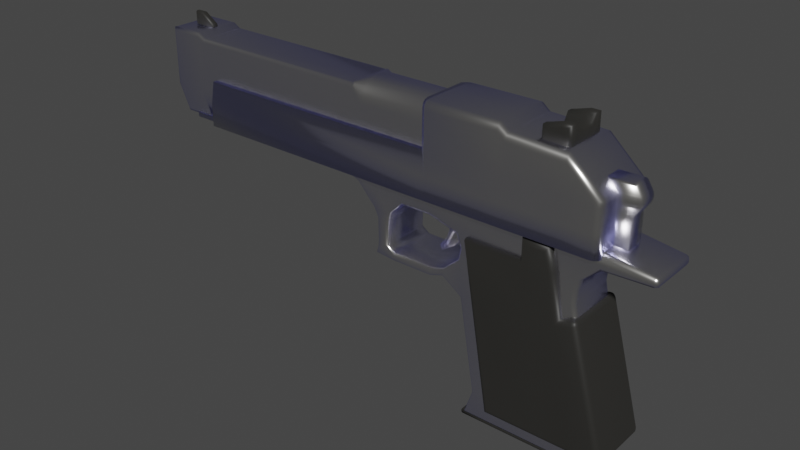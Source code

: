 # Source: Desert_Eagle.blend  (saved by Blender 2.92.15; exported with 4.5.12 LTS)
import bpy
from mathutils import Matrix  # noqa: F401  (used for matrix-valued properties, if any)

bpy.ops.wm.read_factory_settings(use_empty=True)
scene = bpy.context.scene
scene.name = 'Scene'

# ---- collections
col_collection = bpy.data.collections.new('Collection'); scene.collection.children.link(col_collection)

# ---- materials (node trees are filled in below, after node groups)
mat_silver = bpy.data.materials.new('Silver')
mat_silver.alpha_threshold = 0.0
mat_silver.use_transparent_shadow = False
mat_silver.line_color = (0.0, 0.0, 0.0, 1.0)
mat_black = bpy.data.materials.new('Black')
mat_black.use_transparent_shadow = False

# ---- node groups
ng_fresnel = bpy.data.node_groups.new('Fresnel', 'ShaderNodeTree')
_s = ng_fresnel.interface.new_socket(name='Dialectric Fresnel', in_out='OUTPUT', socket_type='NodeSocketFloat')
_s.subtype = 'FACTOR'
_s.min_value = 0.0
_s.max_value = 1.0
_s = ng_fresnel.interface.new_socket(name='Metal Fresnel', in_out='OUTPUT', socket_type='NodeSocketFloat')
_s.min_value = 0.0
_s.max_value = 0.0
_s = ng_fresnel.interface.new_socket(name='Rim', in_out='OUTPUT', socket_type='NodeSocketFloat')
_s.min_value = 0.0
_s.max_value = 0.0
_s = ng_fresnel.interface.new_socket(name='Roughness', in_out='INPUT', socket_type='NodeSocketFloat')
_s.subtype = 'FACTOR'
_s.default_value = 0.3
_s.min_value = 0.0
_s.max_value = 1.0
_s = ng_fresnel.interface.new_socket(name='Normal', in_out='INPUT', socket_type='NodeSocketVector')
_s.min_value = 0.0
_s.max_value = -1.0
_s.hide_value = True
_s = ng_fresnel.interface.new_socket(name='IOR', in_out='INPUT', socket_type='NodeSocketFloat')
_s.default_value = 1.45
_s.min_value = 0.0
_s.max_value = 1000.0
_s = ng_fresnel.interface.new_socket(name='Rim Size', in_out='INPUT', socket_type='NodeSocketFloat')
_s.subtype = 'FACTOR'
_s.default_value = 0.7
_s.min_value = 0.0
_s.max_value = 1.0
_N = ng_fresnel.nodes; _L = ng_fresnel.links
n0 = _N.new('ShaderNodeBump'); n0.name = 'Bump'; n0.location = (-222, 145)
n0.inputs[1].default_value = 1.0
n0.inputs[2].default_value = 1.0
n1 = _N.new('ShaderNodeFresnel'); n1.name = 'Fresnel'; n1.location = (223, 25)
n2 = _N.new('ShaderNodeNewGeometry'); n2.name = 'Geometry'; n2.location = (-231, -173)
n3 = _N.new('ShaderNodeFresnel'); n3.name = 'Fresnel.001'; n3.location = (225, -126)
n4 = _N.new('ShaderNodeMath'); n4.name = 'Math'; n4.location = (460, -26)
n4.operation = 'SUBTRACT'
n4.inputs[2].default_value = 0.0
n5 = _N.new('NodeGroupOutput'); n5.name = 'Group Output'; n5.location = (724, 20)
n6 = _N.new('ShaderNodeLayerWeight'); n6.name = 'Layer Weight'; n6.location = (185, -269)
n7 = _N.new('ShaderNodeMath'); n7.name = 'Math.001'; n7.location = (415, -226)
n7.operation = 'POWER'
n7.inputs[1].default_value = 2.0
n7.inputs[2].default_value = 0.0
n8 = _N.new('ShaderNodeMix'); n8.name = 'Mix'; n8.location = (4, -29)
n8.data_type = 'RGBA'
n9 = _N.new('NodeGroupInput'); n9.name = 'Group Input'; n9.location = (-458, -73)
_L.new(n9.outputs[0], n8.inputs[0])
_L.new(n8.outputs[2], n1.inputs[1])
_L.new(n2.outputs[4], n8.inputs[7])
_L.new(n0.outputs[0], n8.inputs[6])
_L.new(n9.outputs[1], n0.inputs[4])
_L.new(n9.outputs[2], n1.inputs[0])
_L.new(n2.outputs[4], n3.inputs[1])
_L.new(n1.outputs[0], n4.inputs[0])
_L.new(n3.outputs[0], n4.inputs[1])
_L.new(n4.outputs[0], n5.inputs[1])
_L.new(n1.outputs[0], n5.inputs[0])
_L.new(n9.outputs[2], n3.inputs[0])
_L.new(n6.outputs[1], n7.inputs[0])
_L.new(n7.outputs[0], n5.inputs[2])
_L.new(n9.outputs[3], n6.inputs[0])
n5.is_active_output = True
ng_pbr_metal = bpy.data.node_groups.new('PBR Metal', 'ShaderNodeTree')
_s = ng_pbr_metal.interface.new_socket(name='BSDF', in_out='OUTPUT', socket_type='NodeSocketShader')
_s = ng_pbr_metal.interface.new_socket(name='Base Color', in_out='INPUT', socket_type='NodeSocketColor')
_s.default_value = (0.005608, 0.5, 0.0, 1.0)
_s = ng_pbr_metal.interface.new_socket(name='Rim Color', in_out='INPUT', socket_type='NodeSocketColor')
_s.default_value = (1.0, 0.01983, 0.0, 1.0)
_s = ng_pbr_metal.interface.new_socket(name='IOR', in_out='INPUT', socket_type='NodeSocketFloat')
_s.default_value = 1.45
_s.min_value = 0.0
_s.max_value = 1000.0
_s = ng_pbr_metal.interface.new_socket(name='Roughness', in_out='INPUT', socket_type='NodeSocketFloat')
_s.subtype = 'FACTOR'
_s.default_value = 0.2
_s.min_value = 0.0
_s.max_value = 1.0
_s = ng_pbr_metal.interface.new_socket(name='Rim Size', in_out='INPUT', socket_type='NodeSocketFloat')
_s.subtype = 'FACTOR'
_s.default_value = 0.7
_s.min_value = 0.0
_s.max_value = 1.0
_s = ng_pbr_metal.interface.new_socket(name='Normal', in_out='INPUT', socket_type='NodeSocketVector')
_s.min_value = 0.0
_s.max_value = -1.0
_s.hide_value = True
_s = ng_pbr_metal.interface.new_socket(name='Normal Strenght', in_out='INPUT', socket_type='NodeSocketFloat')
_s.subtype = 'FACTOR'
_s.default_value = 1.0
_s.min_value = 0.0
_s.max_value = 1.0
_N = ng_pbr_metal.nodes; _L = ng_pbr_metal.links
n0 = _N.new('NodeGroupOutput'); n0.name = 'Group Output'; n0.location = (529, 0)
n1 = _N.new('ShaderNodeMix'); n1.name = 'Mix.001'; n1.location = (135, 57)
n1.data_type = 'RGBA'
n1.inputs[7].default_value = (1.0, 1.0, 1.0, 1.0)
n2 = _N.new('ShaderNodeBsdfAnisotropic'); n2.name = 'Glossy BSDF'; n2.location = (322, 31)
n2.distribution = 'GGX'
n3 = _N.new('ShaderNodeMix'); n3.name = 'Mix'; n3.location = (-84, -90)
n3.data_type = 'RGBA'
n4 = _N.new('ShaderNodeGroup'); n4.name = 'Group.001'; n4.location = (-310, 8)
n4.node_tree = ng_fresnel
n5 = _N.new('NodeGroupInput'); n5.name = 'Group Input'; n5.location = (-857, -182)
n6 = _N.new('ShaderNodeBump'); n6.name = 'Bump'; n6.location = (-457, -439)
n6.inputs[1].default_value = 1.0
n6.inputs[2].default_value = 1.0
n7 = _N.new('ShaderNodeMath'); n7.name = 'Math'; n7.location = (-542, -248)
n7.operation = 'POWER'
n7.inputs[1].default_value = 2.0
n7.inputs[2].default_value = 0.0
_L.new(n5.outputs[0], n3.inputs[6])
_L.new(n2.outputs[0], n0.inputs[0])
_L.new(n3.outputs[2], n1.inputs[6])
_L.new(n1.outputs[2], n2.inputs[0])
_L.new(n4.outputs[1], n1.inputs[0])
_L.new(n4.outputs[2], n3.inputs[0])
_L.new(n5.outputs[1], n3.inputs[7])
_L.new(n5.outputs[2], n4.inputs[2])
_L.new(n5.outputs[3], n7.inputs[0])
_L.new(n5.outputs[4], n4.inputs[3])
_L.new(n7.outputs[0], n2.inputs[1])
_L.new(n7.outputs[0], n4.inputs[0])
_L.new(n6.outputs[0], n2.inputs[4])
_L.new(n6.outputs[0], n4.inputs[1])
_L.new(n5.outputs[5], n6.inputs[4])
_L.new(n5.outputs[6], n6.inputs[0])
n0.is_active_output = True
ng_metal_colors = bpy.data.node_groups.new('Metal Colors', 'ShaderNodeTree')
_s = ng_metal_colors.interface.new_socket(name='Iron', in_out='OUTPUT', socket_type='NodeSocketColor')
_s.default_value = (0.5583, 0.5711, 0.5776, 1.0)
_s = ng_metal_colors.interface.new_socket(name='Silver', in_out='OUTPUT', socket_type='NodeSocketColor')
_s.default_value = (0.972, 0.96, 0.915, 1.0)
_s = ng_metal_colors.interface.new_socket(name='Aluminum', in_out='OUTPUT', socket_type='NodeSocketColor')
_s.default_value = (0.9131, 0.9216, 0.9216, 1.0)
_s = ng_metal_colors.interface.new_socket(name='Gold', in_out='OUTPUT', socket_type='NodeSocketColor')
_s.default_value = (1.0, 0.7682, 0.3372, 1.0)
_s = ng_metal_colors.interface.new_socket(name='Copper', in_out='OUTPUT', socket_type='NodeSocketColor')
_s.default_value = (0.956, 0.6376, 0.5395, 1.0)
_s = ng_metal_colors.interface.new_socket(name='Chromium', in_out='OUTPUT', socket_type='NodeSocketColor')
_s.default_value = (0.552, 0.5583, 0.552, 1.0)
_s = ng_metal_colors.interface.new_socket(name='Nickel', in_out='OUTPUT', socket_type='NodeSocketColor')
_s.default_value = (0.6584, 0.6105, 0.5271, 1.0)
_s = ng_metal_colors.interface.new_socket(name='Titanium', in_out='OUTPUT', socket_type='NodeSocketColor')
_s.default_value = (0.5395, 0.4969, 0.4508, 1.0)
_s = ng_metal_colors.interface.new_socket(name='Cobalt', in_out='OUTPUT', socket_type='NodeSocketColor')
_s.default_value = (0.6654, 0.6584, 0.6308, 1.0)
_s = ng_metal_colors.interface.new_socket(name='Platinum', in_out='OUTPUT', socket_type='NodeSocketColor')
_s.default_value = (0.6724, 0.6376, 0.5841, 1.0)
_N = ng_metal_colors.nodes; _L = ng_metal_colors.links
n0 = _N.new('NodeGroupOutput'); n0.name = 'Group Output'; n0.location = (190, 0)
n1 = _N.new('ShaderNodeRGB'); n1.name = 'RGB.001'; n1.location = (-20, 214)
n1.outputs[0].default_value = (0.56, 0.57, 0.58, 1.0)
n2 = _N.new('ShaderNodeRGB'); n2.name = 'RGB.002'; n2.location = (-19, 22)
n2.outputs[0].default_value = (0.9734, 0.956, 0.9131, 1.0)
n3 = _N.new('ShaderNodeRGB'); n3.name = 'RGB.005'; n3.location = (-20, -169)
n3.outputs[0].default_value = (0.913, 0.921, 0.925, 1.0)
n4 = _N.new('ShaderNodeRGB'); n4.name = 'RGB'; n4.location = (-182, 216)
n4.outputs[0].default_value = (1.0, 0.7682, 0.3372, 1.0)
n5 = _N.new('ShaderNodeRGB'); n5.name = 'RGB.003'; n5.location = (-187, 18)
n5.outputs[0].default_value = (0.955, 0.637, 0.538, 1.0)
n6 = _N.new('ShaderNodeRGB'); n6.name = 'RGB.006'; n6.location = (-188, -172)
n6.outputs[0].default_value = (0.55, 0.556, 0.554, 1.0)
n7 = _N.new('ShaderNodeRGB'); n7.name = 'RGB.007'; n7.location = (-343, 211)
n7.outputs[0].default_value = (0.66, 0.609, 0.526, 1.0)
n8 = _N.new('ShaderNodeRGB'); n8.name = 'RGB.008'; n8.location = (-342, 22)
n8.outputs[0].default_value = (0.542, 0.497, 0.449, 1.0)
n9 = _N.new('NodeGroupInput'); n9.name = 'Group Input'; n9.location = (-653, -1)
n10 = _N.new('ShaderNodeRGB'); n10.name = 'RGB.009'; n10.location = (-349, -172)
n10.outputs[0].default_value = (0.662, 0.655, 0.634, 1.0)
n11 = _N.new('ShaderNodeRGB'); n11.name = 'RGB.004'; n11.location = (-506, 213)
n11.outputs[0].default_value = (0.672, 0.637, 0.585, 1.0)
_L.new(n4.outputs[0], n0.inputs[3])
_L.new(n1.outputs[0], n0.inputs[0])
_L.new(n2.outputs[0], n0.inputs[1])
_L.new(n5.outputs[0], n0.inputs[4])
_L.new(n11.outputs[0], n0.inputs[9])
_L.new(n3.outputs[0], n0.inputs[2])
_L.new(n6.outputs[0], n0.inputs[5])
_L.new(n7.outputs[0], n0.inputs[6])
_L.new(n8.outputs[0], n0.inputs[7])
_L.new(n10.outputs[0], n0.inputs[8])
n0.is_active_output = True
ng_reflection = bpy.data.node_groups.new('Reflection', 'ShaderNodeTree')
_s = ng_reflection.interface.new_socket(name='Shader', in_out='OUTPUT', socket_type='NodeSocketShader')
_s = ng_reflection.interface.new_socket(name='Shader', in_out='INPUT', socket_type='NodeSocketShader')
_s = ng_reflection.interface.new_socket(name='Roughness', in_out='INPUT', socket_type='NodeSocketFloat')
_s.subtype = 'FACTOR'
_s.default_value = 0.3309
_s.min_value = 0.0
_s.max_value = 1.0
_s = ng_reflection.interface.new_socket(name='Reflection', in_out='INPUT', socket_type='NodeSocketFloat')
_s.subtype = 'FACTOR'
_s.default_value = 0.5
_s.min_value = 0.0
_s.max_value = 1.0
_s = ng_reflection.interface.new_socket(name='Normal', in_out='INPUT', socket_type='NodeSocketVector')
_s.min_value = 0.0
_s.max_value = -1.0
_s.hide_value = True
_N = ng_reflection.nodes; _L = ng_reflection.links
n0 = _N.new('ShaderNodeMixShader'); n0.name = 'Mix Shader'; n0.location = (300, 21)
n1 = _N.new('ShaderNodeBsdfAnisotropic'); n1.name = 'Glossy BSDF'; n1.location = (-171, -108)
n1.distribution = 'GGX'
n2 = _N.new('NodeGroupOutput'); n2.name = 'Group Output'; n2.location = (490, 0)
n3 = _N.new('NodeGroupInput'); n3.name = 'Group Input'; n3.location = (-404, -20)
n4 = _N.new('ShaderNodeMix'); n4.name = 'Mix'; n4.location = (80, 154)
n4.data_type = 'RGBA'
n4.inputs[7].default_value = (1.0, 1.0, 1.0, 1.0)
n5 = _N.new('ShaderNodeGroup'); n5.name = 'Fresnel'; n5.location = (-174, 194)
n5.label = 'Fresnel'
n5.node_tree = ng_fresnel
n5.inputs[2].default_value = 1.45
n5.inputs[3].default_value = 0.0
_L.new(n3.outputs[0], n0.inputs[1])
_L.new(n3.outputs[1], n5.inputs[0])
_L.new(n1.outputs[0], n0.inputs[2])
_L.new(n3.outputs[1], n1.inputs[1])
_L.new(n3.outputs[3], n5.inputs[1])
_L.new(n3.outputs[3], n1.inputs[4])
_L.new(n4.outputs[2], n0.inputs[0])
_L.new(n5.outputs[0], n4.inputs[0])
_L.new(n3.outputs[2], n4.inputs[6])
_L.new(n0.outputs[0], n2.inputs[0])
n2.is_active_output = True
ng_pbr_dielectric = bpy.data.node_groups.new('PBR Dielectric', 'ShaderNodeTree')
_s = ng_pbr_dielectric.interface.new_socket(name='Shader', in_out='OUTPUT', socket_type='NodeSocketShader')
_s = ng_pbr_dielectric.interface.new_socket(name='Color', in_out='INPUT', socket_type='NodeSocketColor')
_s.default_value = (0.3894, 0.02514, 0.02514, 1.0)
_s = ng_pbr_dielectric.interface.new_socket(name='Roughness', in_out='INPUT', socket_type='NodeSocketFloat')
_s.subtype = 'FACTOR'
_s.min_value = 0.0
_s.max_value = 1.0
_s = ng_pbr_dielectric.interface.new_socket(name='Reflection', in_out='INPUT', socket_type='NodeSocketFloat')
_s.subtype = 'FACTOR'
_s.default_value = 1.0
_s.min_value = 0.0
_s.max_value = 1.0
_s = ng_pbr_dielectric.interface.new_socket(name='Normal', in_out='INPUT', socket_type='NodeSocketVector')
_s.min_value = 0.0
_s.max_value = -1.0
_s.hide_value = True
_N = ng_pbr_dielectric.nodes; _L = ng_pbr_dielectric.links
n0 = _N.new('NodeGroupOutput'); n0.name = 'Group Output'; n0.location = (297, 2)
n1 = _N.new('ShaderNodeBsdfDiffuse'); n1.name = 'Diffuse BSDF'; n1.location = (-113, 78)
n2 = _N.new('ShaderNodeGroup'); n2.name = 'Group'; n2.location = (107, 5)
n2.node_tree = ng_reflection
n3 = _N.new('NodeGroupInput'); n3.name = 'Group Input'; n3.location = (-505, -1)
n4 = _N.new('ShaderNodeMath'); n4.name = 'Math'; n4.location = (-310, -157)
n4.operation = 'POWER'
n4.inputs[1].default_value = 2.0
n4.inputs[2].default_value = 0.0
_L.new(n2.outputs[0], n0.inputs[0])
_L.new(n1.outputs[0], n2.inputs[0])
_L.new(n3.outputs[0], n1.inputs[0])
_L.new(n3.outputs[1], n4.inputs[0])
_L.new(n3.outputs[2], n2.inputs[2])
_L.new(n3.outputs[3], n2.inputs[3])
_L.new(n3.outputs[3], n1.inputs[2])
_L.new(n4.outputs[0], n2.inputs[1])
_L.new(n4.outputs[0], n1.inputs[1])
n0.is_active_output = True

# ---- material node trees
mat_silver.use_nodes = True; mat_silver.node_tree.nodes.clear()
_N = mat_silver.node_tree.nodes; _L = mat_silver.node_tree.links
n0 = _N.new('ShaderNodeOutputMaterial'); n0.name = 'Material Output'; n0.location = (300, 300)
n1 = _N.new('ShaderNodeGroup'); n1.name = 'Group'; n1.location = (66, 313)
n1.node_tree = ng_pbr_metal
n1.inputs[1].default_value = (0.5285, 0.5389, 1.0, 1.0)
n1.inputs[2].default_value = 1.45
n1.inputs[3].default_value = 0.5
n1.inputs[4].default_value = 0.7221
n1.inputs[5].default_value = (0.0, 0.0, 0.0)
n1.inputs[6].default_value = 1.0
n2 = _N.new('ShaderNodeGroup'); n2.name = 'Group.001'; n2.location = (-148, 332)
n2.node_tree = ng_metal_colors
_L.new(n1.outputs[0], n0.inputs[0])
_L.new(n2.outputs[1], n1.inputs[0])
n0.is_active_output = True
mat_black.use_nodes = True; mat_black.node_tree.nodes.clear()
_N = mat_black.node_tree.nodes; _L = mat_black.node_tree.links
n0 = _N.new('ShaderNodeOutputMaterial'); n0.name = 'Material Output'; n0.location = (300, 300)
n1 = _N.new('ShaderNodeGroup'); n1.name = 'Group'; n1.location = (79, 304)
n1.node_tree = ng_pbr_dielectric
n1.inputs[0].default_value = (0.02272, 0.02203, 0.02003, 1.0)
n1.inputs[1].default_value = 0.7059
n1.inputs[2].default_value = 0.0
n1.inputs[3].default_value = (0.0, 0.0, 0.0)
_L.new(n1.outputs[0], n0.inputs[0])
n0.is_active_output = True

# ---- world
world_world = bpy.data.worlds.new('World'); scene.world = world_world
world_world.use_nodes = True; world_world.node_tree.nodes.clear()
_N = world_world.node_tree.nodes; _L = world_world.node_tree.links
n0 = _N.new('ShaderNodeOutputWorld'); n0.name = 'World Output'; n0.location = (300, 300)
n1 = _N.new('ShaderNodeBackground'); n1.name = 'Background'; n1.location = (10, 300)
n1.inputs[0].default_value = (0.05088, 0.05088, 0.05088, 1.0)
_L.new(n1.outputs[0], n0.inputs[0])
n0.is_active_output = True
world_world.color = (0.05088, 0.05088, 0.05088)
world_world.use_sun_shadow = False
world_world.sun_shadow_jitter_overblur = 0.0

# ---- meshes
me_cube = bpy.data.meshes.new('Cube')
me_cube.from_pydata([(-0.2058, -0.08326, 0.2919), (-0.1728, 0.0, -0.3597), (0.2425, 0.0, 0.2919), (-0.2058, 0.0, 0.2919), (0.2278, 0.0, -0.3597), (0.1743, 0.0, 0.1976), (-0.2161, 0.0, 0.1976), (0.2678, 0.0, -0.2824), (-0.1452, 0.0, -0.2824), (0.1827, 0.0, 0.01007), (-0.195, 0.0, 0.01007), (0.1592, 0.0, 0.1224), (-0.21, 0.0, 0.1224), (-0.6253, -0.08326, 0.2919), (-0.6253, 0.0, 0.2919), (-0.6253, 0.0, 0.2749), (-0.504, 0.0, 0.1868), (-0.5055, -0.08326, 0.2919), (-0.5055, 0.0, 0.2919), (-0.4454, 0.0, 0.1865), (-0.4468, -0.08326, 0.2919), (-0.4468, 0.0, 0.2919), (-0.4061, 0.0, 0.2242), (-0.4075, -0.08326, 0.2919), (-0.4075, 0.0, 0.2919), (-0.3052, 0.0, 0.2239), (-0.3067, -0.08326, 0.2919), (-0.3067, 0.0, 0.2919), (-0.5657, -0.08326, 0.2919), (-0.5657, 0.0, 0.2919), (-0.5643, 0.0, 0.2524), (-0.2591, 0.0, 0.07811), (-0.2591, 0.0, 0.05433), (-0.4363, 0.0, 0.06397), (-0.4363, 0.0, 0.0402), (-0.3024, 0.0, 0.06397), (-0.3024, 0.0, 0.0402), (-0.4919, 0.0, 0.06397), (-0.4583, 0.0, 0.07953), (-0.4539, 0.0, 0.1587), (-0.4895, 0.0, 0.07956), (-0.4908, 0.0, 0.1589), (0.1628, 0.0, 0.16), (-0.2028, 0.0, 0.16), (-1.235, -0.08326, 0.2919), (-1.235, 0.0, 0.2919), (-0.3263, -0.106, 0.2752), (-0.3263, 0.0, 0.4159), (-0.08207, -0.106, 0.2752), (-0.08207, -0.106, 0.4159), (-0.3263, -0.09347, 0.4159), (-0.3263, 0.0, 0.2752), (-0.3263, 0.0, 0.5566), (-0.08207, 0.0, 0.2752), (-0.08207, 0.0, 0.5566), (0.2228, 0.0, 0.4159), (-0.0581, -0.106, 0.2752), (-0.0581, -0.106, 0.4159), (-0.0581, 0.0, 0.2752), (-0.0581, 0.0, 0.5363), (0.1183, -0.106, 0.2752), (0.1183, -0.106, 0.4159), (0.1183, 0.0, 0.2752), (0.1183, 0.0, 0.5295), (0.2228, 0.0, 0.2752), (0.2228, 0.0, 0.4345), (-1.141, 0.0, 0.2752), (-1.141, -0.106, 0.2752), (-1.141, -0.09347, 0.4159), (-1.141, 0.0, 0.4159), (-0.3034, 0.0, 0.2818), (-0.3034, -0.07834, 0.2818), (-0.3034, -0.07834, 0.3666), (-1.286, 0.0, 0.2818), (-0.3034, 0.0, 0.3666), (-0.3034, 0.0, 0.5509), (-0.5403, 0.0, 0.2818), (-0.5403, -0.07834, 0.2818), (-0.5501, -0.07834, 0.3666), (-0.5501, 0.0, 0.5509), (-0.5784, 0.0, 0.2818), (-0.5784, -0.07834, 0.2818), (-0.5898, -0.07834, 0.3666), (-0.5898, 0.0, 0.5362), (0.02106, 0.0, 0.5061), (0.106, 0.0, 0.5061), (0.02106, -0.04157, 0.5061), (0.106, -0.04157, 0.5061), (0.106, -0.02881, 0.5061), (0.02106, -0.02881, 0.5061), (0.07936, -0.07155, 0.5061), (0.07936, 0.0, 0.5643), (0.07936, 0.0, 0.5061), (0.07936, -0.04157, 0.5061), (0.07936, -0.02881, 0.5061), (0.07936, -0.02881, 0.5643), (-1.296, 0.0, 0.5061), (-1.296, 0.0, 0.5902), (-1.223, 0.0, 0.5061), (-1.223, 0.0, 0.5614), (-1.223, -0.01065, 0.5061), (-1.267, 0.0, 0.5902), (-1.267, 0.0, 0.5061), (-1.267, -0.01065, 0.5061), (-1.156, 0.0, 0.2818), (-1.156, -0.07834, 0.2818), (-1.191, -0.07834, 0.3666), (-1.191, 0.0, 0.5362), (-1.179, 0.0, 0.2818), (-1.215, -0.07834, 0.3666), (-1.215, 0.0, 0.55), (-0.2109, -0.08326, 0.2447), (0.2202, 0.0, 0.2384), (-0.6253, -0.08326, 0.2834), (-0.5048, -0.08326, 0.2393), (-0.4461, -0.08326, 0.2392), (-0.4068, -0.08326, 0.258), (-0.306, -0.08326, 0.2579), (-0.565, -0.08326, 0.2722), (-1.235, -0.08326, 0.2834), (-1.235, 0.0, 0.2834), (-0.2084, -0.08326, 0.2683), (-0.6253, -0.08326, 0.2876), (-1.235, -0.08326, 0.2876), (-0.5051, -0.08326, 0.2656), (-0.4465, -0.08326, 0.2656), (-0.4072, -0.08326, 0.275), (-0.3063, -0.08326, 0.2749), (-0.5654, -0.08326, 0.282), (-1.235, 0.0, 0.2876), (-0.2079, -0.08326, 0.2726), (-0.6253, -0.08326, 0.2884), (-1.235, -0.08326, 0.2884), (-0.5052, -0.08326, 0.2704), (-0.4465, -0.08326, 0.2704), (-0.4072, -0.08326, 0.2781), (-0.3064, -0.08326, 0.278), (-0.5654, -0.08326, 0.2838), (-1.235, 0.0, 0.2884), (-0.16, 0.0, 0.07282), (0.1269, 0.0, 0.07282), (-0.09326, 0.0, -0.3199), (-0.1815, 0.0, 0.1991), (0.1937, 0.0, -0.3199), (0.1055, 0.0, 0.1991), (0.02075, -0.1037, 0.07282), (-0.000719, 0.0, 0.1991), (0.08749, 0.0, -0.3199), (0.08463, 0.0, 0.2681), (-0.000236, 0.0, 0.2681), (-0.2854, -0.01531, 0.1694), (-0.2871, -0.01531, 0.2427), (-0.3128, 0.0, 0.08793), (-0.3128, -0.01531, 0.08793), (-0.2426, -0.01531, 0.152), (-0.2409, -0.01531, 0.2427), (-0.3197, -0.01531, 0.1057), (-0.3197, 0.0, 0.1057), (-0.2854, 0.0, 0.1694), (-0.2871, 0.0, 0.2427), (-0.2426, 0.0, 0.152), (-0.2409, 0.0, 0.2427), (-0.2711, -0.01531, 0.1152), (-0.296, -0.01531, 0.1329), (-0.2711, 0.0, 0.1152), (-0.296, 0.0, 0.1329), (0.1579, -0.03021, 0.2868), (0.1579, 0.0, 0.3767), (0.2629, 0.0, 0.3767), (0.2629, -0.03021, 0.2868), (0.2629, -0.03021, 0.3767), (0.1579, -0.03021, 0.3767), (0.1579, 0.0, 0.2868), (0.1579, 0.0, 0.4667), (0.2629, 0.0, 0.2868), (0.1579, 0.0, 0.4217), (0.2397, 0.0, -0.3578), (-0.111, 0.0, -0.3782), (-0.111, 0.0, -0.3578), (-0.111, -0.0515, -0.3578), (-0.111, -0.0515, -0.3782), (0.08875, -0.044, 0.202), (0.08875, 0.0, 0.202), (-0.1598, 0.0, 0.202), (-0.1598, -0.044, 0.202), (-0.3096, -0.106, 0.2752), (-0.3096, -0.106, 0.4159), (-0.3096, 0.0, 0.5566), (-0.3096, 0.0, 0.2752), (-0.08207, -0.106, 0.3455), (-0.3263, -0.106, 0.3455), (-0.0581, -0.106, 0.3455), (0.1183, -0.106, 0.3455), (0.2228, 0.0, 0.3455), (-1.141, -0.106, 0.3455), (-1.141, 0.0, 0.3455), (-0.3096, -0.106, 0.3455), (0.2329, -0.06977, -0.3782), (0.2397, -0.07656, -0.3714), (0.2377, -0.07457, -0.3762), (-0.178, -0.06977, -0.3782), (-0.1848, -0.07656, -0.3714), (-0.1828, -0.07457, -0.3762), (-0.1848, 0.0, -0.3714), (-0.178, 0.0, -0.3782), (-0.1828, 0.0, -0.3762), (0.2329, 0.0, -0.3782), (0.2397, 0.0, -0.3714), (0.2377, 0.0, -0.3762), (-0.111, -0.06977, -0.3782), (-0.111, -0.07656, -0.3714), (-0.111, -0.07457, -0.3762), (-0.178, -0.0515, -0.3782), (-0.1848, -0.0515, -0.3714), (-0.1828, -0.0515, -0.3762), (0.2329, -0.0515, -0.3782), (0.2397, -0.0515, -0.3714), (0.2377, -0.0515, -0.3762), (-0.1782, 0.0, -0.3578), (-0.1848, 0.0, -0.3644), (-0.1828, 0.0, -0.3598), (-0.1782, -0.06999, -0.3578), (-0.1848, -0.07656, -0.3644), (-0.1828, -0.07464, -0.3598), (0.2331, -0.06999, -0.3578), (0.2397, -0.07656, -0.3644), (0.2378, -0.07464, -0.3598), (-0.111, -0.07656, -0.3644), (-0.111, -0.06999, -0.3578), (-0.111, -0.07464, -0.3598), (-0.1848, -0.0515, -0.3644), (-0.1782, -0.0515, -0.3578), (-0.1828, -0.0515, -0.3598), (0.2397, -0.0515, -0.3644), (0.2331, -0.0515, -0.3578), (0.238, -0.05142, -0.3515), (0.2397, -0.04492, -0.3578), (0.2378, -0.0515, -0.3598), (-0.07926, -0.1037, -0.3033), (-0.09326, -0.08709, -0.3199), (-0.08626, -0.1015, -0.3116), (-0.09138, -0.09538, -0.3177), (-0.1618, -0.1037, 0.1825), (-0.1815, -0.08709, 0.1991), (-0.1717, -0.1015, 0.1908), (-0.1788, -0.09538, 0.1969), (0.1937, -0.08709, -0.3199), (0.1909, -0.1037, -0.3033), (0.1933, -0.09538, -0.3177), (0.1923, -0.1015, -0.3116), (0.1055, -0.08709, 0.1991), (0.08841, -0.1037, 0.1991), (0.1032, -0.09538, 0.1991), (0.09694, -0.1015, 0.1991), (0.1136, -0.1037, 0.05111), (0.1269, -0.08709, 0.07282), (0.1203, -0.1015, 0.06197), (0.1251, -0.09538, 0.06991), (-0.16, -0.08709, 0.07282), (-0.1432, -0.1037, 0.07282), (-0.1578, -0.09538, 0.07282), (-0.1516, -0.1015, 0.07282), (0.1599, 0.0, 0.08342), (0.18, -2.22e-16, 0.07248), (0.1684, -2.776e-17, 0.08381), (0.1757, -1.11e-16, 0.07981), (0.1599, -0.08709, 0.08342), (0.1642, -0.1037, 0.06739), (0.18, -0.08709, 0.07248), (0.1605, -0.09537, 0.08127), (0.1684, -0.08709, 0.08382), (0.1686, -0.09502, 0.08162), (0.1721, -0.1015, 0.06993), (0.1621, -0.1015, 0.07539), (0.1697, -0.09931, 0.07748), (0.1758, -0.08709, 0.0798), (0.1779, -0.09537, 0.0718), (0.1738, -0.09502, 0.0788), (0.2643, -0.1037, -0.3027), (0.2693, -0.08709, -0.3193), (0.2815, -0.08709, -0.3032), (0.2659, -0.1012, -0.3109), (0.2725, -0.1012, -0.3021), (0.2743, -0.09937, -0.3104), (0.2768, -0.08709, -0.3168), (0.2677, -0.09523, -0.3168), (0.2757, -0.09497, -0.3149), (0.2788, -0.09523, -0.3023), (0.2812, -0.08709, -0.3111), (0.2791, -0.09497, -0.3105), (0.2815, 0.0, -0.3032), (0.2693, 0.0, -0.3193), (0.2815, 0.0, -0.3112), (0.277, 0.0, -0.3171), (0.08468, -0.1037, -0.3033), (0.08749, -0.08709, -0.3199), (0.08608, -0.1015, -0.3116), (0.08712, -0.09538, -0.3177), (0.01574, -0.1037, 0.1825), (-0.000719, -0.08709, 0.1991), (0.007512, -0.1015, 0.1908), (0.001487, -0.09538, 0.1969), (0.07257, -0.1037, 0.2515), (0.08463, -0.08709, 0.2681), (0.0786, -0.1015, 0.2598), (0.08302, -0.09538, 0.2659), (0.01623, -0.1037, 0.2515), (-0.000236, -0.08709, 0.2681), (0.007995, -0.1015, 0.2598), (0.00197, -0.09538, 0.2659), (-0.2098, -0.08326, 0.205), (-0.2161, -0.07466, 0.1976), (-0.2142, -0.08074, 0.1997), (-0.2014, -0.08326, 0.1205), (-0.21, -0.07466, 0.1224), (-0.2075, -0.08074, 0.1218), (-0.4548, -0.08326, 0.1873), (-0.4454, -0.07466, 0.1865), (-0.4482, -0.08074, 0.1868), (-0.4061, -0.07466, 0.2242), (-0.4063, -0.08326, 0.2336), (-0.4062, -0.08074, 0.2269), (-0.3054, -0.08326, 0.2333), (-0.3052, -0.07466, 0.2239), (-0.3053, -0.08074, 0.2266), (-0.2591, -0.07466, 0.07811), (-0.2591, -0.08326, 0.06863), (-0.2591, -0.08074, 0.07533), (-0.4363, -0.07466, 0.06397), (-0.433, -0.08326, 0.0546), (-0.4353, -0.08074, 0.06123), (-0.3024, -0.08326, 0.05457), (-0.3024, -0.07466, 0.06397), (-0.3024, -0.08074, 0.06122), (-0.4583, -0.07466, 0.07953), (-0.468, -0.08326, 0.07954), (-0.4611, -0.08074, 0.07953), (-0.4635, -0.08326, 0.1587), (-0.4539, -0.07466, 0.1587), (-0.4567, -0.08074, 0.1587), (-0.2028, -0.07466, 0.16), (-0.1939, -0.08326, 0.16), (-0.2002, -0.08074, 0.16), (0.2258, -0.08326, -0.3563), (0.2278, -0.07993, -0.3597), (0.2272, -0.08229, -0.3587), (-0.1682, -0.08326, -0.3563), (-0.1728, -0.07993, -0.3597), (-0.1715, -0.08229, -0.3587), (0.264, -0.08326, -0.2824), (0.2678, -0.07993, -0.2824), (0.2668, -0.08326, -0.2792), (0.2667, -0.08229, -0.2824), (-0.1417, -0.08326, -0.2824), (-0.1452, -0.07993, -0.2824), (-0.1442, -0.08229, -0.2824), (-0.1918, -0.08326, 0.01138), (-0.195, -0.07993, 0.01007), (-0.1941, -0.08229, 0.01045), (-0.6253, -0.08326, 0.2785), (-0.6253, -0.07993, 0.2749), (-0.6253, -0.08229, 0.2759), (-0.504, -0.07993, 0.1868), (-0.5005, -0.08326, 0.1865), (-0.503, -0.08229, 0.1867), (-0.5644, -0.08326, 0.2561), (-0.5643, -0.07993, 0.2524), (-0.5643, -0.08229, 0.2535), (-0.2591, -0.08326, 0.05786), (-0.2591, -0.07993, 0.05433), (-0.2591, -0.08229, 0.05537), (-0.4355, -0.08326, 0.04367), (-0.4363, -0.07993, 0.0402), (-0.436, -0.08229, 0.04121), (-0.3024, -0.08326, 0.04369), (-0.3024, -0.07993, 0.0402), (-0.3024, -0.08229, 0.04122), (-0.493, -0.08326, 0.04897), (-0.4962, -0.08229, 0.04677), (-0.4885, -0.08326, 0.06344), (-0.4919, -0.07993, 0.06397), (-0.4909, -0.08229, 0.06381), (-0.4908, -0.07993, 0.1589), (-0.4873, -0.08326, 0.1589), (-0.4897, -0.08229, 0.1589), (-0.4861, -0.08326, 0.07955), (-0.4895, -0.07993, 0.07956), (-0.4885, -0.08229, 0.07956), (-1.231, -0.07993, 0.2749), (-1.235, -0.08326, 0.2784), (-1.234, -0.08229, 0.2759), (-1.231, 0.0, 0.2749), (-1.235, 1.11e-16, 0.2784), (-1.234, 3.252e-17, 0.2759), (-0.4917, 0.0, 0.04532), (-0.4958, 1.943e-16, 0.0514), (-0.4953, 5.691e-17, 0.04732), (-0.4958, -0.07993, 0.0514), (-0.4917, -0.07993, 0.04532), (-0.4962, -0.08224, 0.04675), (-0.4953, -0.07993, 0.04732), (0.1527, -0.08326, 0.2919), (0.2425, -0.07055, 0.2919), (0.2162, -0.07954, 0.2919), (0.1604, -0.08326, 0.1978), (0.1743, -0.07055, 0.1976), (0.1702, -0.07954, 0.1976), (0.1827, -0.07055, 0.01007), (0.169, -0.08326, 0.01012), (0.1862, -0.08326, -0.002141), (0.1787, -0.07954, 0.01008), (0.1592, -0.07055, 0.1224), (0.1455, -0.08326, 0.1223), (0.1552, -0.07954, 0.1224), (0.1628, -0.07055, 0.16), (0.149, -0.08326, 0.16), (0.1588, -0.07954, 0.16), (0.2202, -0.07055, 0.2384), (0.2201, -0.08326, 0.2512), (0.2201, -0.07954, 0.2422), (0.3627, -0.07055, 0.2433), (0.3761, -0.07055, 0.2565), (0.3634, -0.08326, 0.2561), (0.3719, -0.07055, 0.2474), (0.3704, -0.07789, 0.249), (0.3724, -0.07954, 0.2564), (0.3629, -0.07954, 0.2471), (0.3761, 0.0, 0.2565), (0.3627, 1.596e-15, 0.2433), (0.3719, 4.996e-16, 0.2474), (0.3763, -0.07055, 0.2599), (0.3645, -0.07055, 0.2744), (0.3637, -0.08326, 0.2617), (0.3732, -0.07055, 0.2695), (0.3714, -0.07789, 0.268), (0.3642, -0.07954, 0.2707), (0.3726, -0.07954, 0.2605), (0.3645, 0.0, 0.2744), (0.3763, 0.0, 0.2599), (0.3732, 0.0, 0.2695), (-0.3034, -0.01014, 0.5509), (-0.3034, -0.07834, 0.4827), (-0.3034, -0.02779, 0.5486), (-0.3034, -0.04424, 0.5418), (-0.3034, -0.05837, 0.5309), (-0.3034, -0.06921, 0.5168), (-0.3034, -0.07602, 0.5004), (-0.5501, -0.07834, 0.4827), (-0.5501, -0.01014, 0.5509), (-0.5501, -0.07602, 0.5004), (-0.5501, -0.06921, 0.5168), (-0.5501, -0.05837, 0.5309), (-0.5501, -0.04424, 0.5418), (-0.5501, -0.02779, 0.5486), (-1.315, -0.07834, 0.3666), (-1.325, -0.07288, 0.3666), (-1.321, -0.07688, 0.3666), (-1.315, -0.07834, 0.5386), (-1.321, -0.07688, 0.5443), (-1.325, -0.07288, 0.5484), (-1.28, -0.07834, 0.2927), (-1.286, -0.06742, 0.2818), (-1.283, -0.07688, 0.2872), (-1.285, -0.07288, 0.2832), (-0.5897, -0.06742, 0.5362), (-0.5897, -0.07834, 0.5248), (-0.5832, -0.07834, 0.5274), (-0.5816, -0.07787, 0.5289), (-0.5801, -0.07613, 0.5315), (-0.5801, -0.07346, 0.5349), (-0.5815, -0.07126, 0.5374), (-0.5831, -0.0699, 0.5383), (-0.5843, -0.06906, 0.5382), (-0.5897, -0.07288, 0.5347), (-0.5897, -0.07688, 0.5305), (-1.191, -0.06742, 0.5362), (-1.191, -0.07834, 0.5248), (-1.191, -0.07288, 0.5347), (-1.191, -0.07688, 0.5305), (-1.215, -0.07834, 0.5386), (-1.215, -0.06742, 0.55), (-1.215, -0.07688, 0.5443), (-1.215, -0.07288, 0.5484), (-1.183, -0.07834, 0.2927), (-1.179, -0.06742, 0.2818), (-1.168, -0.07834, 0.2818), (-1.181, -0.07688, 0.2872), (-1.179, -0.07288, 0.2832), (-1.327, 0.0, 0.5401), (-1.317, 0.0, 0.55), (-1.325, 0.0, 0.545), (-1.322, 0.0, 0.5486), (-1.317, -0.06742, 0.55), (-1.327, -0.06742, 0.5401), (-1.325, -0.07284, 0.5484), (-1.322, -0.06742, 0.5486), (-1.325, -0.06742, 0.545), (-1.323, 0.0, 0.3586), (-1.327, 0.0, 0.3754), (-1.325, 0.0, 0.3638), (-1.326, 0.0, 0.3699), (-1.327, -0.06742, 0.3754), (-1.323, -0.06742, 0.3586), (-1.325, -0.07284, 0.3666), (-1.326, -0.06742, 0.3699), (-1.325, -0.06742, 0.3638), (-1.335, 0.0, 0.4074), (-0.4551, 0.0, 0.4074), (-1.335, -0.02028, 0.4114), (-0.4551, -0.02028, 0.4114), (-1.335, -0.03747, 0.4229), (-0.4551, -0.03747, 0.4229), (-1.335, -0.04896, 0.4401), (-0.4551, -0.04896, 0.4401), (-1.335, -0.053, 0.4604), (-0.4551, -0.053, 0.4604), (-1.335, -0.04896, 0.4806), (-0.4551, -0.04896, 0.4806), (-1.335, -0.03747, 0.4978), (-0.4551, -0.03747, 0.4978), (-1.335, -0.02028, 0.5093), (-0.4551, -0.02028, 0.5093), (-1.335, 0.0, 0.5134), (-0.4551, 0.0, 0.5134), (-1.335, 0.0, 0.4181), (-1.335, -0.01617, 0.4213), (-1.335, -0.02988, 0.4305), (-1.335, -0.03904, 0.4442), (-1.335, -0.04226, 0.4604), (-1.335, -0.03904, 0.4765), (-1.335, -0.02988, 0.4902), (-1.335, -0.01617, 0.4994), (-1.335, 0.0, 0.5026), (-1.328, 0.0, 0.4181), (-1.328, -0.01617, 0.4213), (-1.328, -0.02988, 0.4305), (-1.328, -0.03904, 0.4442), (-1.328, -0.04226, 0.4604), (-1.328, -0.03904, 0.4765), (-1.328, -0.02988, 0.4902), (-1.328, -0.01617, 0.4994), (-1.328, 0.0, 0.5026), (-0.3263, -0.09347, 0.5341), (-0.3263, -0.07157, 0.5566), (-0.3263, -0.09054, 0.5454), (-0.3263, -0.08252, 0.5536), (-0.08207, -0.08449, 0.5566), (-0.08207, -0.106, 0.5339), (-0.08207, -0.09527, 0.5536), (-0.08207, -0.1032, 0.5452), (-0.0581, -0.106, 0.5133), (-0.0581, -0.08463, 0.5363), (-0.0581, -0.1032, 0.5248), (-0.0581, -0.09534, 0.5332), (0.1183, -0.106, 0.5063), (0.1183, -0.08474, 0.5295), (0.1183, -0.1032, 0.5179), (0.1183, -0.09539, 0.5264), (0.2228, -0.08489, 0.2752), (0.2019, -0.106, 0.2752), (0.22, -0.09546, 0.2752), (0.2124, -0.1032, 0.2752), (0.2019, -0.106, 0.4302), (0.2228, -0.08481, 0.4345), (0.2124, -0.1032, 0.4323), (0.22, -0.09542, 0.4339), (0.2019, -0.106, 0.4159), (0.2228, -0.08486, 0.4159), (0.2124, -0.1032, 0.4159), (0.22, -0.09545, 0.4159), (-0.3096, -0.106, 0.5341), (-0.3096, -0.0843, 0.5566), (-0.3096, -0.1031, 0.5453), (-0.3096, -0.09517, 0.5536), (0.2228, -0.08488, 0.3455), (0.2019, -0.106, 0.3455), (0.22, -0.09546, 0.3455), (0.2124, -0.1032, 0.3455), (0.03059, -0.07155, 0.5061), (0.02106, -0.06201, 0.5061), (0.02385, -0.06875, 0.5061), (0.03059, -0.07155, 0.5625), (0.02106, -0.06201, 0.5694), (0.02385, -0.06875, 0.5674), (0.106, -0.06201, 0.5061), (0.09643, -0.07155, 0.5061), (0.1032, -0.06875, 0.5061), (0.09643, -0.07155, 0.577), (0.106, -0.06201, 0.5867), (0.1032, -0.06875, 0.5839), (0.02106, 0.0, 0.5347), (0.03033, 0.0, 0.5497), (0.02378, 0.0, 0.5442), (0.09643, 0.0, 0.5643), (0.106, 0.0, 0.552), (0.1032, 0.0, 0.5607), (0.09643, -0.03679, 0.5783), (0.106, -0.04897, 0.5867), (0.1032, -0.04234, 0.5843), (0.03035, -0.03679, 0.5638), (0.02106, -0.04897, 0.5694), (0.02378, -0.04234, 0.5678), (0.02106, -0.02881, 0.5346), (0.03034, -0.02881, 0.5498), (0.02378, -0.02881, 0.5442), (0.106, -0.02881, 0.5519), (0.09643, -0.02881, 0.5643), (0.1032, -0.02881, 0.5606), (0.07936, -0.07155, 0.5771), (0.07936, -0.06201, 0.5868), (0.07936, -0.06875, 0.584), (0.07936, -0.03679, 0.5784), (0.07936, -0.04905, 0.5868), (0.07936, -0.04236, 0.5843), (-1.29, -0.01065, 0.5831), (-1.296, -0.004127, 0.5902), (-1.295, -0.008741, 0.5881), (-1.29, -0.01065, 0.5061), (-1.296, -0.004127, 0.5061), (-1.295, -0.008741, 0.5061), (-1.223, -0.004127, 0.5614), (-1.223, -0.01065, 0.5543), (-1.223, -0.008741, 0.5593), (-1.267, -0.004127, 0.5902), (-1.267, -0.01065, 0.5831), (-1.267, -0.008741, 0.5881), (0.1579, -0.03021, 0.4041), (0.1579, -0.03021, 0.4394), (0.1579, -0.01084, 0.4217), (0.1579, -0.03021, 0.4129), (0.1579, -0.03021, 0.4217), (0.1579, -0.03021, 0.4306), (0.2804, 0.0, 0.4393), (0.2804, 0.0, 0.4042), (0.2838, 0.0, 0.4312), (0.285, 0.0, 0.4217), (0.2838, 0.0, 0.4122), (0.2803, -0.03021, 0.4041), (0.2803, -0.03021, 0.4393), (0.2837, -0.03021, 0.4122), (0.285, -0.03021, 0.4217), (0.2837, -0.03021, 0.4313), (0.1579, -0.03021, 0.4616), (0.1579, -0.02459, 0.4667), (0.1579, -0.02857, 0.4652), (0.2573, -0.02459, 0.4667), (0.2662, -0.03021, 0.4616), (0.2623, -0.02857, 0.4652), (0.2573, 0.0, 0.4667), (0.2662, 0.0, 0.4616), (0.2622, 0.0, 0.4652), (-0.3322, 0.0, 0.2818), (-0.3322, -0.07834, 0.2818), (-0.3334, -0.07834, 0.3666), (-0.3334, 0.0, 0.5509), (-0.3334, -0.01014, 0.5509), (-0.3334, -0.02779, 0.5486), (-0.3334, -0.04424, 0.5418), (-0.3334, -0.05837, 0.5309), (-0.3334, -0.06921, 0.5168), (-0.3334, -0.07602, 0.5004), (-0.3334, -0.07834, 0.4827)], [], [(437, 2, 402, 431), (2, 3, 0, 401, 403, 402), (347, 354, 8, 1), (5, 112, 417, 405), (137, 28, 13, 131), (9, 11, 411, 407), (415, 404, 310, 341), (340, 311, 6, 43), (1, 4, 344, 347), (343, 349, 353, 346), (349, 351, 409, 408, 356, 353), (354, 357, 10, 8), (408, 412, 313, 356), (11, 42, 414, 411), (418, 422, 121, 111), (7, 9, 407, 409, 351, 350), (314, 340, 43, 12), (131, 13, 44, 132), (28, 29, 14, 13), (365, 118, 113, 359), (316, 115, 114, 363), (20, 21, 18, 17), (134, 20, 17, 133), (135, 23, 20, 134), (23, 24, 21, 20), (320, 116, 115, 316), (322, 117, 116, 320), (26, 27, 24, 23), (136, 26, 23, 135), (130, 0, 26, 136), (0, 3, 27, 26), (310, 111, 117, 322), (41, 382, 362, 16), (17, 18, 29, 28), (133, 17, 28, 137), (328, 33, 38, 334), (356, 313, 326, 368), (16, 362, 366, 30), (385, 335, 337, 383), (334, 38, 39, 338), (374, 331, 329, 371), (368, 326, 331, 374), (36, 375, 372, 34), (325, 31, 35, 332), (37, 380, 386, 40), (25, 323, 319, 22), (371, 329, 379, 377), (39, 41, 16, 19), (32, 369, 375, 36), (379, 329, 335, 385), (389, 119, 120, 392), (33, 37, 40, 38), (38, 40, 41, 39), (34, 372, 398, 394), (332, 35, 33, 328), (40, 386, 382, 41), (314, 12, 31, 325), (412, 415, 341, 313), (10, 357, 369, 32), (132, 44, 45, 138), (359, 113, 119, 389), (13, 14, 45, 44), (56, 58, 62, 60), (59, 551, 555, 63), (189, 48, 56, 191), (187, 52, 543, 571), (188, 53, 48, 185), (547, 49, 57, 550), (196, 186, 50, 190), (550, 57, 61, 554), (190, 50, 68, 194), (186, 570, 542, 50), (54, 187, 571, 546), (48, 53, 58, 56), (63, 555, 563, 65), (64, 193, 574, 558), (554, 61, 566, 562), (191, 56, 60, 192), (193, 55, 567, 574), (61, 192, 575, 566), (192, 60, 559, 575), (60, 62, 64, 558, 560, 561, 559), (194, 68, 69, 195), (50, 47, 69, 68), (51, 46, 67, 66), (80, 76, 77, 81), (653, 78, 77, 652), (653, 661, 447, 78), (501, 493, 488, 498), (74, 72, 71, 70), (73, 108, 484, 461), (109, 479, 457, 454), (480, 492, 494, 459, 482), (651, 70, 71, 652), (109, 454, 460, 483), (74, 75, 440, 442, 443, 444, 445, 446, 441, 72), (449, 450, 468, 467), (78, 82, 81, 77), (82, 465, 476, 106), (104, 80, 81, 105), (597, 612, 609, 588), (612, 600, 582, 609), (87, 597, 588, 584), (585, 587, 608, 90), (593, 91, 95, 606), (90, 608, 581, 578), (94, 88, 87, 93), (86, 600, 602, 89), (606, 95, 611, 596), (92, 85, 88, 94), (89, 602, 590, 84), (95, 603, 599, 611), (85, 594, 605, 88), (84, 92, 94, 89), (89, 94, 93, 86), (88, 605, 597, 87), (91, 591, 603, 95), (579, 582, 600, 86), (93, 87, 584, 586, 585, 90), (103, 624, 614, 617), (100, 621, 624, 103), (102, 98, 100, 103), (618, 615, 97, 96), (98, 99, 620, 622, 621, 100), (99, 101, 623, 620), (96, 102, 103, 617, 619, 618), (82, 106, 105, 81), (78, 447, 466, 465, 82), (447, 449, 467, 466), (83, 107, 475, 464), (108, 104, 105, 485, 484), (106, 476, 479, 109), (106, 109, 483, 485, 105), (383, 337, 316, 363), (15, 360, 388, 391), (399, 398, 372, 373, 378), (338, 39, 19, 317), (22, 319, 317, 19), (30, 366, 360, 15), (363, 114, 118, 365), (42, 5, 405, 414), (6, 311, 323, 25), (119, 123, 129, 120), (114, 124, 128, 118), (111, 121, 127, 117), (117, 127, 126, 116), (116, 126, 125, 115), (115, 125, 124, 114), (113, 122, 123, 119), (118, 128, 122, 113), (422, 432, 130, 121), (112, 428, 420, 417), (123, 132, 138, 129), (124, 133, 137, 128), (121, 130, 136, 127), (127, 136, 135, 126), (126, 135, 134, 125), (125, 134, 133, 124), (122, 131, 132, 123), (128, 137, 131, 122), (427, 438, 430, 421), (146, 299, 307, 149), (254, 251, 298, 145), (250, 144, 148, 303), (146, 142, 243, 299), (246, 143, 291, 279), (247, 254, 145, 294), (258, 243, 142, 139), (290, 263, 268, 280), (294, 145, 259, 238), (145, 298, 242, 259), (254, 247, 278, 267), (147, 143, 246, 295), (148, 149, 307, 303), (239, 258, 139, 141), (298, 251, 302, 306), (140, 255, 266, 262), (140, 144, 250, 255), (150, 158, 165, 163), (154, 150, 163, 162), (160, 161, 155, 154), (154, 155, 151, 150), (164, 162, 153, 152), (161, 159, 151, 155), (162, 163, 156, 153), (163, 165, 157, 156), (157, 152, 153, 156), (150, 151, 159, 158), (160, 154, 162, 164), (632, 649, 646, 638), (171, 626, 628, 175, 167), (168, 633, 637, 170), (172, 174, 169, 166), (628, 627, 642, 644, 643, 173, 175), (169, 170, 171, 166), (174, 168, 170, 169), (166, 171, 167, 172), (170, 637, 626, 171), (198, 225, 227, 210), (216, 233, 225, 198), (212, 180, 209, 200), (180, 215, 197, 209), (177, 206, 215, 180), (176, 182, 181, 235, 236), (210, 227, 222, 201), (204, 177, 180, 212), (231, 221, 228, 179), (213, 230, 219, 203), (201, 222, 230, 213), (235, 181, 184, 179, 234), (183, 184, 181, 182), (179, 184, 183, 178), (207, 176, 236, 233, 216), (189, 49, 186, 196), (49, 547, 570, 186), (51, 188, 185, 46), (54, 546, 551, 59), (48, 189, 196, 185), (67, 194, 195, 66), (55, 65, 563, 567), (57, 191, 192, 61), (46, 190, 194, 67), (185, 196, 190, 46), (49, 189, 191, 57), (213, 214, 202, 201), (214, 212, 200, 202), (210, 211, 199, 198), (211, 209, 197, 199), (216, 217, 208, 207), (217, 215, 206, 208), (201, 202, 211, 210), (202, 200, 209, 211), (203, 205, 214, 213), (205, 204, 212, 214), (198, 199, 217, 216), (199, 197, 215, 217), (179, 228, 224, 234), (233, 236, 235, 234, 237), (231, 232, 223, 221), (232, 230, 222, 223), (228, 229, 226, 224), (229, 227, 225, 226), (221, 223, 229, 228), (223, 222, 227, 229), (218, 220, 232, 231), (220, 219, 230, 232), (224, 226, 237, 234), (226, 225, 233, 237), (218, 231, 179, 178), (266, 269, 271, 270), (269, 273, 274, 271), (267, 272, 274, 273), (272, 276, 277, 274), (268, 275, 277, 276), (275, 270, 271, 277), (271, 274, 277), (278, 281, 283, 282), (281, 285, 286, 283), (279, 284, 286, 285), (284, 288, 289, 286), (280, 287, 289, 288), (287, 282, 283, 289), (283, 286, 289), (259, 242, 244, 261), (261, 244, 245, 260), (260, 245, 243, 258), (262, 266, 270, 264), (264, 270, 275, 265), (265, 275, 268, 263), (251, 254, 256, 253), (253, 256, 257, 252), (252, 257, 255, 250), (295, 246, 248, 297), (297, 248, 249, 296), (296, 249, 247, 294), (299, 243, 245, 301), (301, 245, 244, 300), (300, 244, 242, 298), (238, 259, 261, 240), (240, 261, 260, 241), (241, 260, 258, 239), (267, 278, 282, 272), (272, 282, 287, 276), (276, 287, 280, 268), (279, 291, 293, 284), (284, 293, 292, 288), (288, 292, 290, 280), (254, 267, 273, 256), (256, 273, 269, 257), (257, 269, 266, 255), (246, 279, 285, 248), (248, 285, 281, 249), (249, 281, 278, 247), (239, 295, 297, 241), (241, 297, 296, 240), (240, 296, 294, 238), (303, 307, 309, 305), (305, 309, 308, 304), (304, 308, 306, 302), (298, 306, 308, 300), (300, 308, 309, 301), (301, 309, 307, 299), (302, 251, 253, 304), (304, 253, 252, 305), (305, 252, 250, 303), (141, 147, 295, 239), (341, 310, 312, 342), (342, 312, 311, 340), (323, 311, 312, 324), (324, 312, 310, 322), (317, 319, 321, 318), (318, 321, 320, 316), (319, 323, 324, 321), (321, 324, 322, 320), (314, 325, 327, 315), (315, 327, 326, 313), (332, 328, 330, 333), (333, 330, 329, 331), (325, 332, 333, 327), (327, 333, 331, 326), (338, 317, 318, 339), (339, 318, 316, 337), (328, 334, 336, 330), (330, 336, 335, 329), (334, 338, 339, 336), (336, 339, 337, 335), (313, 341, 342, 315), (315, 342, 340, 314), (404, 418, 111, 310), (349, 352, 351), (352, 350, 351), (349, 343, 345, 352), (352, 345, 344, 350), (347, 344, 345, 348), (348, 345, 343, 346), (346, 353, 355, 348), (348, 355, 354, 347), (353, 356, 358, 355), (355, 358, 357, 354), (366, 362, 364, 367), (367, 364, 363, 365), (360, 366, 367, 361), (361, 367, 365, 359), (369, 357, 358, 370), (370, 358, 356, 368), (375, 369, 370, 376), (376, 370, 368, 374), (372, 375, 376, 373), (373, 376, 374, 371), (377, 379, 381, 378), (378, 381, 380, 397, 399), (378, 373, 371, 377), (386, 380, 381, 387), (387, 381, 379, 385), (362, 382, 384, 364), (364, 384, 383, 363), (382, 386, 387, 384), (384, 387, 385, 383), (389, 392, 393, 390), (390, 393, 391, 388), (388, 360, 361, 390), (390, 361, 359, 389), (4, 7, 350, 344), (397, 400, 399), (400, 398, 399), (397, 395, 396, 400), (400, 396, 394, 398), (397, 380, 37, 395), (407, 410, 409), (410, 408, 409), (420, 423, 424, 426), (421, 425, 424, 423), (422, 426, 424, 425), (430, 433, 434, 436), (431, 435, 434, 433), (432, 436, 434, 435), (418, 404, 406, 419), (419, 406, 405, 417), (412, 408, 410, 413), (413, 410, 407, 411), (415, 412, 413, 416), (416, 413, 411, 414), (404, 415, 416, 406), (406, 416, 414, 405), (422, 418, 419, 426), (426, 419, 417, 420), (432, 422, 425, 436), (436, 425, 421, 430), (427, 421, 423, 429), (429, 423, 420, 428), (401, 432, 435, 403), (403, 435, 431, 402), (437, 431, 433, 439), (439, 433, 430, 438), (432, 401, 0, 130), (79, 83, 464, 472, 448), (450, 451, 469, 468), (451, 452, 470, 469), (452, 453, 471, 470), (453, 448, 472, 471), (107, 110, 480, 475), (655, 448, 453, 656), (656, 453, 452, 657), (657, 452, 451, 658), (658, 451, 450, 659), (659, 450, 449, 660), (660, 449, 447, 661), (654, 79, 448, 655), (464, 473, 474, 465, 466, 467, 468, 469, 470, 471, 472), (483, 486, 485), (486, 487, 485), (487, 484, 485), (454, 457, 458, 456), (456, 458, 459, 455), (455, 463, 462, 456), (456, 462, 460, 454), (503, 502, 461, 463, 455), (482, 459, 458, 481), (481, 458, 457, 479), (464, 475, 477, 473), (473, 477, 478, 474), (474, 478, 476, 465), (475, 480, 482, 477), (477, 482, 481, 478), (478, 481, 479, 476), (461, 484, 487, 463), (463, 487, 486, 462), (462, 486, 483, 460), (110, 489, 492, 480), (492, 495, 494), (495, 496, 494), (496, 493, 494), (492, 489, 491, 495), (495, 491, 490, 496), (496, 490, 488, 493), (455, 459, 494, 493, 501, 503), (501, 504, 503), (504, 505, 503), (505, 502, 503), (497, 502, 505, 499), (499, 505, 504, 500), (500, 504, 501, 498), (502, 497, 73, 461), (506, 507, 509, 508), (508, 509, 511, 510), (510, 511, 513, 512), (512, 513, 515, 514), (514, 515, 517, 516), (516, 517, 519, 518), (518, 519, 521, 520), (520, 521, 523, 522), (520, 522, 532, 531), (506, 508, 525, 524), (516, 518, 530, 529), (512, 514, 528, 527), (508, 510, 526, 525), (518, 520, 531, 530), (514, 516, 529, 528), (510, 512, 527, 526), (541, 533, 534, 535, 536, 537, 538, 539, 540), (529, 530, 539, 538), (530, 531, 540, 539), (531, 532, 541, 540), (524, 525, 534, 533), (525, 526, 535, 534), (526, 527, 536, 535), (527, 528, 537, 536), (528, 529, 538, 537), (547, 550, 552, 549), (549, 552, 553, 548), (548, 553, 551, 546), (571, 543, 545, 573), (573, 545, 544, 572), (572, 544, 542, 570), (555, 551, 553, 557), (557, 553, 552, 556), (556, 552, 550, 554), (562, 566, 568, 564), (564, 568, 569, 565), (565, 569, 567, 563), (575, 559, 561, 577), (577, 561, 560, 576), (576, 560, 558, 574), (563, 555, 557, 565), (565, 557, 556, 564), (564, 556, 554, 562), (546, 571, 573, 548), (548, 573, 572, 549), (549, 572, 570, 547), (566, 575, 577, 568), (568, 577, 576, 569), (569, 576, 574, 567), (50, 542, 544, 545, 543, 52, 47), (578, 581, 583, 580), (580, 583, 582, 579), (587, 585, 586, 589), (589, 586, 584, 588), (609, 582, 583, 610), (610, 583, 581, 608), (603, 591, 592, 604), (604, 592, 590, 602), (606, 596, 598, 607), (607, 598, 597, 605), (612, 597, 598, 613), (613, 598, 596, 611), (599, 603, 604, 601), (601, 604, 602, 600), (593, 606, 607, 595), (595, 607, 605, 594), (588, 609, 610, 589), (589, 610, 608, 587), (600, 612, 613, 601), (601, 613, 611, 599), (86, 93, 90, 578, 580, 579), (624, 621, 622, 625), (625, 622, 620, 623), (615, 618, 619, 616), (616, 619, 617, 614), (614, 624, 625, 616), (616, 625, 623, 615), (101, 97, 615, 623), (626, 629, 628), (629, 630, 628), (630, 631, 628), (631, 627, 628), (638, 627, 631, 641), (641, 631, 630, 640), (640, 630, 629, 639), (639, 629, 626, 637), (632, 638, 641, 634), (634, 641, 640, 635), (635, 640, 639, 636), (636, 639, 637, 633), (638, 646, 642, 627), (648, 645, 647, 650), (650, 647, 646, 649), (645, 643, 644, 647), (647, 644, 642, 646), (648, 173, 643, 645), (75, 654, 655, 440), (446, 660, 661, 441), (445, 659, 660, 446), (444, 658, 659, 445), (443, 657, 658, 444), (442, 656, 657, 443), (440, 655, 656, 442), (76, 651, 652, 77), (72, 441, 661, 653), (72, 653, 652, 71)])
me_cube.polygons.foreach_set('use_smooth', [True] * 549)
me_cube.polygons.foreach_set('material_index', [0, 0, 0, 0, 0, 0, 0, 0, 0, 0, 0, 0, 0, 0, 0, 0, 0, 0, 0, 0, 0, 0, 0, 0, 0, 0, 0, 0, 0, 0, 0, 0, 0, 0, 0, 0, 0, 0, 0, 0, 0, 0, 0, 0, 0, 0, 0, 0, 0, 0, 0, 0, 0, 0, 0, 0, 0, 0, 0, 0, 0, 0, 0, 0, 0, 0, 0, 0, 0, 0, 0, 0, 0, 0, 0, 0, 0, 0, 0, 0, 0, 0, 0, 0, 0, 0, 0, 0, 0, 0, 0, 0, 0, 0, 0, 0, 0, 0, 0, 0, 1, 1, 1, 1, 1, 1, 1, 1, 1, 1, 1, 1, 1, 1, 1, 1, 1, 1, 1, 1, 1, 1, 1, 1, 1, 1, 0, 0, 0, 0, 0, 0, 0, 0, 0, 0, 0, 0, 0, 0, 0, 0, 0, 0, 0, 0, 0, 0, 0, 0, 0, 0, 0, 0, 0, 0, 0, 0, 0, 0, 0, 1, 1, 1, 1, 1, 1, 1, 1, 1, 1, 1, 1, 1, 1, 1, 1, 1, 0, 0, 0, 0, 0, 0, 0, 0, 0, 0, 0, 0, 0, 0, 0, 0, 0, 0, 0, 0, 1, 1, 1, 1, 1, 1, 1, 1, 1, 1, 1, 1, 1, 1, 1, 0, 0, 0, 0, 0, 0, 0, 0, 0, 0, 0, 1, 1, 1, 1, 1, 1, 1, 1, 1, 1, 1, 1, 1, 1, 1, 1, 1, 1, 1, 1, 1, 1, 1, 1, 1, 1, 1, 1, 1, 1, 1, 1, 1, 1, 1, 1, 1, 1, 1, 1, 1, 1, 1, 1, 1, 1, 1, 1, 1, 1, 1, 1, 1, 1, 1, 1, 1, 1, 1, 1, 1, 1, 1, 1, 1, 1, 1, 1, 1, 1, 1, 1, 1, 1, 1, 1, 1, 1, 1, 1, 1, 1, 0, 0, 0, 0, 0, 0, 0, 0, 0, 0, 0, 0, 0, 0, 0, 0, 0, 0, 0, 0, 0, 0, 0, 0, 0, 0, 0, 0, 0, 0, 0, 0, 0, 0, 0, 0, 0, 0, 0, 0, 0, 0, 0, 0, 0, 0, 0, 0, 0, 0, 0, 0, 0, 0, 0, 0, 0, 0, 0, 0, 0, 0, 0, 0, 0, 0, 0, 0, 0, 0, 0, 0, 0, 0, 0, 0, 0, 0, 0, 0, 0, 0, 0, 0, 0, 0, 0, 0, 0, 0, 0, 0, 0, 0, 0, 0, 0, 0, 0, 0, 0, 0, 0, 0, 0, 0, 0, 0, 0, 0, 0, 0, 0, 0, 0, 0, 0, 0, 0, 0, 0, 0, 0, 0, 0, 0, 0, 0, 0, 0, 0, 0, 0, 0, 0, 0, 0, 1, 1, 1, 1, 1, 1, 1, 1, 1, 1, 1, 1, 1, 1, 1, 1, 1, 1, 1, 1, 1, 1, 1, 1, 1, 0, 0, 0, 0, 0, 0, 0, 0, 0, 0, 0, 0, 0, 0, 0, 0, 0, 0, 0, 0, 0, 0, 0, 0, 0, 1, 1, 1, 1, 1, 1, 1, 1, 1, 1, 1, 1, 1, 1, 1, 1, 1, 1, 1, 1, 1, 1, 1, 1, 1, 1, 1, 1, 0, 0, 0, 0, 0, 0, 0, 0, 0, 0, 0, 0, 0, 0, 0, 0, 0, 0, 0, 0, 0, 0, 0, 0, 0, 0, 0, 0])
_uv = me_cube.uv_layers.new(name='UVMap')
_uv.uv.foreach_set('vector', [0.6183, 0.625, 0.625, 0.625, 0.625, 0.7309, 0.6183, 0.7309, 0.625, 0.625, 0.875, 0.625, 0.875, 0.75, 0.6751, 0.75, 0.6299, 0.7481, 0.625, 0.7309, 0.375, 0.005001, 0.4046, 0.005001, 0.4046, 0.125, 0.375, 0.125, 0.5888, 0.625, 0.6069, 0.625, 0.6069, 0.7309, 0.5888, 0.7309, 0.6177, 1.0, 0.625, 1.0, 0.625, 1.0, 0.6177, 1.0, 0.5169, 0.625, 0.56, 0.625, 0.56, 0.7309, 0.5169, 0.7309, 0.5744, 0.7594, 0.5889, 0.7588, 0.5917, 0.9945, 0.5744, 0.9939, 0.5744, 0.01291, 0.5888, 0.01291, 0.5888, 0.125, 0.5744, 0.125, 0.125, 0.625, 0.375, 0.625, 0.375, 0.745, 0.125, 0.745, 0.3763, 0.7523, 0.4046, 0.7523, 0.4046, 0.9979, 0.3763, 0.9979, 0.4046, 0.7523, 0.4059, 0.75, 0.5122, 0.75, 0.5169, 0.7591, 0.5174, 0.9977, 0.4046, 0.9979, 0.4046, 0.005001, 0.5169, 0.005001, 0.5169, 0.125, 0.4046, 0.125, 0.5169, 0.7591, 0.5599, 0.7593, 0.5593, 0.9944, 0.5174, 0.9977, 0.56, 0.625, 0.5744, 0.625, 0.5744, 0.7309, 0.56, 0.7309, 0.6166, 0.8212, 0.6249, 0.8202, 0.616, 1.0, 0.6069, 1.0, 0.4046, 0.625, 0.5169, 0.625, 0.5169, 0.7309, 0.5122, 0.75, 0.4059, 0.75, 0.4046, 0.745, 0.56, 0.01291, 0.5744, 0.01291, 0.5744, 0.125, 0.56, 0.125, 0.6177, 1.0, 0.625, 1.0, 0.625, 1.0, 0.6176, 1.0, 0.875, 0.75, 0.875, 0.625, 0.875, 0.625, 0.875, 0.75, 0.5922, 1.0, 0.6069, 1.0, 0.6069, 1.0, 0.5965, 1.0, 0.589, 1.0, 0.6069, 1.0, 0.6069, 1.0, 0.5887, 1.0, 0.875, 0.75, 0.875, 0.625, 0.875, 0.625, 0.875, 0.75, 0.6176, 1.0, 0.625, 1.0, 0.625, 1.0, 0.6176, 1.0, 0.6177, 1.0, 0.625, 1.0, 0.625, 1.0, 0.6176, 1.0, 0.875, 0.75, 0.875, 0.625, 0.875, 0.625, 0.875, 0.75, 0.5939, 1.0, 0.6069, 1.0, 0.6069, 1.0, 0.5916, 1.0, 0.5938, 1.0, 0.6069, 1.0, 0.6069, 1.0, 0.5939, 1.0, 0.875, 0.75, 0.875, 0.625, 0.875, 0.625, 0.875, 0.75, 0.6176, 1.0, 0.625, 1.0, 0.625, 1.0, 0.6177, 1.0, 0.6176, 1.0, 0.625, 1.0, 0.625, 1.0, 0.6176, 1.0, 0.875, 0.75, 0.875, 0.625, 0.875, 0.625, 0.875, 0.75, 0.5921, 1.0, 0.6069, 1.0, 0.6069, 1.0, 0.5938, 1.0, 0.5822, 0.125, 0.5822, 0.005001, 0.5888, 0.005001, 0.5888, 0.125, 0.875, 0.75, 0.875, 0.625, 0.875, 0.625, 0.875, 0.75, 0.6176, 1.0, 0.625, 1.0, 0.625, 1.0, 0.6177, 1.0, 0.56, 0.01291, 0.56, 0.125, 0.5636, 0.125, 0.5636, 0.01291, 0.5178, 1.0, 0.5589, 1.0, 0.5428, 1.0, 0.5232, 1.0, 0.5888, 0.125, 0.5888, 0.005001, 0.5888, 0.005001, 0.5888, 0.125, 0.5636, 1.0, 0.5636, 1.0, 0.5822, 1.0, 0.5822, 1.0, 0.5636, 0.01291, 0.5636, 0.125, 0.5822, 0.125, 0.5822, 0.01291, 0.5232, 1.0, 0.5429, 1.0, 0.543, 1.0, 0.5232, 1.0, 0.5232, 1.0, 0.5428, 1.0, 0.5429, 1.0, 0.5232, 1.0, 0.5169, 0.125, 0.5169, 0.005001, 0.5169, 0.005001, 0.5169, 0.125, 0.56, 0.01291, 0.56, 0.125, 0.56, 0.125, 0.56, 0.01291, 0.56, 0.125, 0.56, 0.005001, 0.5636, 0.005001, 0.5636, 0.125, 0.5888, 0.125, 0.5888, 0.01291, 0.5888, 0.01291, 0.5888, 0.125, 0.5232, 1.0, 0.5433, 1.0, 0.559, 1.0, 0.5249, 1.0, 0.5822, 0.125, 0.5822, 0.125, 0.5888, 0.125, 0.5888, 0.125, 0.5169, 0.125, 0.5169, 0.005001, 0.5169, 0.005001, 0.5169, 0.125, 0.5598, 1.0, 0.5578, 1.0, 0.5636, 1.0, 0.5636, 1.0, 0.5964, 0.0, 0.6069, 0.0, 0.6069, 0.125, 0.5964, 0.125, 0.56, 0.125, 0.56, 0.125, 0.5636, 0.125, 0.5636, 0.125, 0.5636, 0.125, 0.5636, 0.125, 0.5822, 0.125, 0.5822, 0.125, 0.5169, 0.125, 0.5169, 0.005001, 0.5169, 0.005001, 0.5169, 0.125, 0.56, 0.01291, 0.56, 0.125, 0.56, 0.125, 0.56, 0.01291, 0.5636, 0.125, 0.5636, 0.005001, 0.5822, 0.005001, 0.5822, 0.125, 0.56, 0.01291, 0.56, 0.125, 0.56, 0.125, 0.56, 0.01291, 0.5599, 0.7593, 0.5744, 0.7594, 0.5744, 0.9939, 0.5593, 0.994, 0.5169, 0.125, 0.5169, 0.005001, 0.5169, 0.005001, 0.5169, 0.125, 0.6176, -3.492e-09, 0.625, 0.0, 0.625, 0.125, 0.6176, 0.125, 0.5965, 1.0, 0.6069, 1.0, 0.6069, 1.0, 0.5964, 1.0, 0.875, 0.75, 0.875, 0.625, 0.875, 0.625, 0.875, 0.75, 0.375, 0.75, 0.375, 0.625, 0.375, 0.625, 0.375, 0.75, 0.625, 0.625, 0.625, 0.7248, 0.625, 0.7249, 0.625, 0.625, 0.4375, 0.75, 0.375, 0.75, 0.375, 0.75, 0.4375, 0.75, 0.8579, 0.625, 0.875, 0.625, 0.875, 0.7207, 0.8579, 0.7244, 0.1421, 0.625, 0.375, 0.625, 0.375, 0.75, 0.1421, 0.75, 0.6048, 0.75, 0.5, 0.75, 0.5, 0.75, 0.6011, 0.75, 0.4375, 0.9829, 0.5, 0.9829, 0.5, 1.0, 0.4375, 1.0, 0.6011, 0.75, 0.5, 0.75, 0.5, 0.75, 0.5995, 0.75, 0.4375, 1.0, 0.5, 1.0, 0.5, 1.0, 0.4375, 1.0, 0.5, 0.9829, 0.605, 0.9829, 0.605, 1.0, 0.5, 1.0, 0.625, 0.625, 0.8579, 0.625, 0.8579, 0.7244, 0.625, 0.7246, 0.375, 0.75, 0.375, 0.625, 0.375, 0.625, 0.375, 0.75, 0.625, 0.625, 0.625, 0.7249, 0.625, 0.725, 0.625, 0.625, 0.375, 0.625, 0.4375, 0.625, 0.4375, 0.7251, 0.375, 0.7251, 0.5995, 0.75, 0.5, 0.75, 0.5, 0.75, 0.5543, 0.75, 0.4375, 0.75, 0.375, 0.75, 0.375, 0.75, 0.4375, 0.75, 0.4375, 0.625, 0.5, 0.625, 0.5, 0.725, 0.4375, 0.7251, 0.5, 0.75, 0.4375, 0.75, 0.4375, 0.75, 0.5, 0.75, 0.4375, 0.75, 0.375, 0.75, 0.375, 0.75, 0.4375, 0.75, 0.375, 0.75, 0.375, 0.625, 0.375, 0.625, 0.375, 0.7251, 0.375, 0.7375, 0.375, 0.7489, 0.375, 0.75, 0.4375, 0.0, 0.5, 0.0, 0.5, 0.125, 0.4375, 0.125, 0.5, 0.0, 0.5, 0.125, 0.5, 0.125, 0.5, 0.0, 0.125, 0.625, 0.125, 0.75, 0.125, 0.75, 0.125, 0.625, 0.305, 0.625, 0.3147, 0.625, 0.3147, 0.75, 0.305, 0.75, 0.375, 0.7573, 0.375, 0.8103, 0.375, 0.8103, 0.375, 0.7573, 0.375, 0.7573, 0.5325, 0.7573, 0.5325, 0.8103, 0.375, 0.8103, 0.387, 0.01743, 0.6115, 0.01743, 0.6115, 0.125, 0.387, 0.125, 0.375, 0.625, 0.375, 0.75, 0.375, 0.75, 0.375, 0.625, 0.125, 0.625, 0.1522, 0.625, 0.1522, 0.7326, 0.125, 0.7326, 0.375, 0.9728, 0.6095, 0.9728, 0.6095, 0.9972, 0.375, 0.9972, 0.8478, 0.7326, 0.8726, 0.7326, 0.8746, 0.7412, 0.8746, 0.7413, 0.8478, 0.7413, 0.3677, 0.625, 0.375, 0.625, 0.375, 0.75, 0.3677, 0.75, 0.375, 0.9728, 0.375, 0.9972, 0.375, 0.9971, 0.375, 0.9728, 0.375, 0.625, 0.625, 0.625, 0.625, 0.6412, 0.6218, 0.6693, 0.6126, 0.6956, 0.5979, 0.7181, 0.5787, 0.7354, 0.5564, 0.7463, 0.5325, 0.75, 0.375, 0.75, 0.5564, 0.8103, 0.5787, 0.8103, 0.6138, 0.8176, 0.611, 0.818, 0.375, 0.8103, 0.375, 0.82, 0.375, 0.82, 0.375, 0.8103, 0.375, 0.82, 0.6082, 0.82, 0.6082, 0.967, 0.375, 0.967, 0.158, 0.625, 0.305, 0.625, 0.305, 0.75, 0.158, 0.75, 0.625, 0.7106, 0.7033, 0.7107, 0.7033, 0.7333, 0.625, 0.7333, 0.7033, 0.7107, 0.875, 0.7106, 0.875, 0.7333, 0.7033, 0.7333, 0.375, 0.6976, 0.625, 0.7106, 0.625, 0.7333, 0.375, 0.7333, 0.375, 0.7781, 0.5949, 0.7781, 0.5949, 0.8283, 0.375, 0.8283, 0.6531, 0.625, 0.7033, 0.625, 0.7033, 0.6753, 0.6531, 0.6753, 0.375, 0.8283, 0.5949, 0.8283, 0.5896, 0.9719, 0.375, 0.9719, 0.2967, 0.6753, 0.375, 0.6753, 0.375, 0.6976, 0.2967, 0.6976, 0.375, 0.05236, 0.5827, 0.03944, 0.5493, 0.07466, 0.375, 0.07466, 0.6531, 0.6753, 0.7033, 0.6753, 0.7033, 0.6893, 0.6531, 0.6893, 0.2967, 0.625, 0.375, 0.625, 0.375, 0.6753, 0.2967, 0.6753, 0.375, 0.07466, 0.5493, 0.07466, 0.55, 0.125, 0.375, 0.125, 0.7033, 0.6753, 0.8477, 0.6753, 0.8477, 0.6893, 0.7033, 0.6893, 0.375, 0.625, 0.5723, 0.625, 0.5718, 0.6753, 0.375, 0.6753, 0.125, 0.625, 0.2967, 0.625, 0.2967, 0.6753, 0.125, 0.6753, 0.125, 0.6753, 0.2967, 0.6753, 0.2967, 0.6976, 0.125, 0.6976, 0.375, 0.6753, 0.5718, 0.6753, 0.5905, 0.7106, 0.375, 0.6976, 0.7033, 0.625, 0.8477, 0.625, 0.8477, 0.6753, 0.7033, 0.6753, 0.375, 0.01665, 0.625, 0.01665, 0.625, 0.03944, 0.375, 0.05236, 0.2967, 0.6976, 0.375, 0.6976, 0.375, 0.7333, 0.3723, 0.7484, 0.3469, 0.75, 0.2967, 0.75, 0.2967, 0.6753, 0.6692, 0.6753, 0.603, 0.2417, 0.163, 0.6753, 0.375, 0.6753, 0.593, 0.6753, 0.6692, 0.6753, 0.2967, 0.6753, 0.2967, 0.625, 0.375, 0.625, 0.375, 0.6753, 0.2967, 0.6753, 0.375, 0.1055, 0.625, 0.1055, 0.625, 0.125, 0.375, 0.125, 0.375, 0.625, 0.625, 0.625, 0.625, 0.6445, 0.6219, 0.6723, 0.593, 0.6753, 0.375, 0.6753, 0.625, 0.625, 0.7033, 0.625, 0.7033, 0.6445, 0.625, 0.6445, 0.125, 0.625, 0.2967, 0.625, 0.2967, 0.6753, 0.163, 0.6753, 0.1361, 0.6663, 0.125, 0.6445, 0.375, 0.82, 0.375, 0.967, 0.375, 0.967, 0.375, 0.82, 0.375, 0.8103, 0.5325, 0.8103, 0.6098, 0.8184, 0.6082, 0.82, 0.375, 0.82, 0.5325, 0.8103, 0.5564, 0.8103, 0.611, 0.818, 0.6098, 0.8184, 0.695, 0.625, 0.842, 0.625, 0.842, 0.7326, 0.695, 0.7326, 0.1522, 0.625, 0.158, 0.625, 0.158, 0.75, 0.155, 0.75, 0.1522, 0.7326, 0.375, 0.967, 0.6082, 0.967, 0.6095, 0.9728, 0.375, 0.9728, 0.375, 0.967, 0.375, 0.9728, 0.375, 0.9728, 0.375, 0.97, 0.375, 0.967, 0.5822, 1.0, 0.5822, 1.0, 0.589, 1.0, 0.5887, 1.0, 0.5888, 0.125, 0.5888, 0.005001, 0.5888, 0.005001, 0.5888, 0.125, 0.5169, 8.777e-05, 0.5169, 0.005001, 0.5169, 0.005001, 0.5169, 0.0, 0.5169, 0.0, 0.5822, 0.01291, 0.5822, 0.125, 0.5888, 0.125, 0.5888, 0.01291, 0.5888, 0.125, 0.5888, 0.01291, 0.5888, 0.01291, 0.5888, 0.125, 0.5888, 0.125, 0.5888, 0.005001, 0.5888, 0.005001, 0.5888, 0.125, 0.5898, 1.0, 0.6069, 1.0, 0.6069, 1.0, 0.5922, 1.0, 0.5744, 0.625, 0.5888, 0.625, 0.5888, 0.7309, 0.5744, 0.7309, 0.5888, 0.125, 0.5888, 0.01291, 0.5888, 0.01291, 0.5888, 0.125, 0.6069, 0.0, 0.616, 0.0, 0.616, 0.125, 0.6069, 0.125, 0.6069, 1.0, 0.616, 1.0, 0.616, 1.0, 0.6069, 1.0, 0.6069, 1.0, 0.616, 1.0, 0.616, 1.0, 0.6069, 1.0, 0.6069, 1.0, 0.616, 1.0, 0.616, 1.0, 0.6069, 1.0, 0.6069, 1.0, 0.616, 1.0, 0.616, 1.0, 0.6069, 1.0, 0.6069, 1.0, 0.616, 1.0, 0.616, 1.0, 0.6069, 1.0, 0.6069, 1.0, 0.616, 1.0, 0.616, 1.0, 0.6069, 1.0, 0.6069, 1.0, 0.616, 1.0, 0.616, 1.0, 0.6069, 1.0, 0.6166, 0.7554, 0.617, 0.7554, 0.6176, 1.0, 0.616, 1.0, 0.6069, 0.625, 0.6152, 0.625, 0.6152, 0.7309, 0.6069, 0.7309, 0.616, 0.0, 0.6176, -3.492e-09, 0.6176, 0.125, 0.616, 0.125, 0.616, 1.0, 0.6176, 1.0, 0.6177, 1.0, 0.616, 1.0, 0.616, 1.0, 0.6176, 1.0, 0.6176, 1.0, 0.616, 1.0, 0.616, 1.0, 0.6176, 1.0, 0.6177, 1.0, 0.616, 1.0, 0.616, 1.0, 0.6177, 1.0, 0.6176, 1.0, 0.616, 1.0, 0.616, 1.0, 0.6176, 1.0, 0.6176, 1.0, 0.616, 1.0, 0.616, 1.0, 0.6177, 1.0, 0.6176, 1.0, 0.616, 1.0, 0.616, 1.0, 0.6177, 1.0, 0.6177, 1.0, 0.616, 1.0, 0.6167, 0.625, 0.6169, 0.625, 0.6169, 0.7309, 0.6167, 0.7309, 0.7175, 0.625, 0.7175, 0.73, 0.7175, 0.73, 0.7175, 0.625, 0.5537, 0.7649, 0.625, 0.7649, 0.617, 0.8306, 0.5642, 0.8425, 0.625, 0.73, 0.625, 0.625, 0.625, 0.625, 0.625, 0.73, 0.7175, 0.625, 0.875, 0.625, 0.875, 0.73, 0.7175, 0.73, 0.375, 0.73, 0.375, 0.625, 0.375, 0.625, 0.375, 0.73, 0.383, 0.75, 0.5537, 0.7649, 0.5642, 0.8425, 0.383, 0.8425, 0.5642, 0.01999, 0.625, 0.01999, 0.625, 0.125, 0.5642, 0.125, 0.3824, 0.625, 0.5567, 0.625, 0.5567, 0.73, 0.3824, 0.73, 0.383, 0.8425, 0.5642, 0.8425, 0.5642, 0.9853, 0.383, 0.9853, 0.5642, 0.8425, 0.617, 0.8306, 0.617, 0.9853, 0.5642, 0.9853, 0.5557, 0.75, 0.383, 0.75, 0.3828, 0.75, 0.5566, 0.75, 0.2825, 0.625, 0.375, 0.625, 0.375, 0.73, 0.2825, 0.73, 0.625, 0.625, 0.7175, 0.625, 0.7175, 0.73, 0.625, 0.73, 0.375, 0.01999, 0.5642, 0.01999, 0.5642, 0.125, 0.375, 0.125, 0.625, 0.8301, 0.625, 0.7649, 0.625, 0.767, 0.625, 0.8256, 0.5642, 0.625, 0.5642, 0.73, 0.5642, 0.73, 0.5642, 0.625, 0.5642, 0.625, 0.625, 0.625, 0.625, 0.73, 0.5642, 0.73, 0.375, 0.0, 0.375, 0.125, 0.375, 0.125, 0.375, 0.0, 0.375, 0.75, 0.375, 1.0, 0.375, 1.0, 0.375, 0.75, 0.375, 0.625, 0.625, 0.625, 0.625, 0.75, 0.375, 0.75, 0.375, 0.75, 0.625, 0.75, 0.625, 1.0, 0.375, 1.0, 0.375, 0.625, 0.375, 0.75, 0.375, 0.75, 0.375, 0.625, 0.625, 0.625, 0.875, 0.625, 0.875, 0.75, 0.625, 0.75, 0.375, 0.75, 0.375, 1.0, 0.375, 1.0, 0.375, 0.75, 0.375, 0.0, 0.375, 0.125, 0.375, 0.125, 0.375, 0.0, 0.125, 0.625, 0.375, 0.625, 0.375, 0.75, 0.125, 0.75, 0.375, 0.0, 0.625, 0.0, 0.625, 0.125, 0.375, 0.125, 0.375, 0.625, 0.375, 0.75, 0.375, 0.75, 0.375, 0.625, 0.5869, 0.625, 0.6179, 0.625, 0.6179, 0.75, 0.587, 0.75, 0.5, 0.0, 0.5379, 0.0, 0.5625, 0.08016, 0.5625, 0.125, 0.5, 0.125, 0.5, 0.625, 0.5381, 0.625, 0.538, 0.75, 0.5, 0.75, 0.125, 0.625, 0.375, 0.625, 0.375, 0.75, 0.125, 0.75, 0.5625, 0.08016, 0.5871, 0.0, 0.6179, 0.0, 0.6229, 0.006812, 0.625, 0.02326, 0.625, 0.125, 0.5625, 0.125, 0.375, 0.75, 0.5, 0.75, 0.5, 1.0, 0.375, 1.0, 0.375, 0.625, 0.5, 0.625, 0.5, 0.75, 0.375, 0.75, 0.375, 0.0, 0.5, 0.0, 0.5, 0.125, 0.375, 0.125, 0.5, 0.75, 0.538, 0.75, 0.5379, 1.0, 0.5, 1.0, 0.375, 0.75, 0.375, 0.75, 0.1685, 0.75, 0.1685, 0.75, 0.375, 0.7091, 0.375, 0.7091, 0.375, 0.75, 0.375, 0.75, 0.129, 0.7091, 0.1685, 0.7091, 0.1685, 0.7389, 0.129, 0.7389, 0.1685, 0.7091, 0.371, 0.7091, 0.371, 0.7389, 0.1685, 0.7389, 0.1685, 0.625, 0.371, 0.625, 0.371, 0.7091, 0.1685, 0.7091, 0.375, 0.625, 0.375, 0.625, 0.375, 0.7091, 0.375, 0.7091, 0.375, 0.6983, 0.1685, 0.75, 0.1685, 0.75, 0.125, 0.75, 0.125, 0.75, 0.129, 0.625, 0.1685, 0.625, 0.1685, 0.7091, 0.129, 0.7091, 0.1289, 0.7091, 0.1289, 0.7393, 0.1685, 0.7393, 0.1685, 0.7091, 0.125, 0.7091, 0.125, 0.7091, 0.125, 0.625, 0.125, 0.625, 0.125, 0.75, 0.125, 0.75, 0.125, 0.7091, 0.125, 0.7091, 0.375, 0.7091, 0.375, 0.7091, 0.1685, 0.7091, 0.1685, 0.7091, 0.3711, 0.7091, 0.1685, 0.625, 0.1685, 0.7091, 0.375, 0.7091, 0.375, 0.625, 0.1685, 0.7091, 0.1685, 0.7091, 0.1685, 0.625, 0.1685, 0.625, 0.375, 0.625, 0.375, 0.625, 0.375, 0.6983, 0.375, 0.7091, 0.375, 0.7091, 0.4375, 0.75, 0.5, 0.75, 0.5, 0.9829, 0.4375, 0.9829, 0.5, 0.75, 0.6048, 0.75, 0.605, 0.9829, 0.5, 0.9829, 0.125, 0.625, 0.1421, 0.625, 0.1421, 0.75, 0.125, 0.75, 0.625, 0.625, 0.625, 0.7246, 0.625, 0.7248, 0.625, 0.625, 0.375, 0.75, 0.4375, 0.75, 0.4375, 0.9829, 0.375, 0.9829, 0.375, 0.0, 0.4375, 0.0, 0.4375, 0.125, 0.375, 0.125, 0.5, 0.625, 0.625, 0.625, 0.625, 0.725, 0.5, 0.725, 0.5, 0.75, 0.4375, 0.75, 0.4375, 0.75, 0.5, 0.75, 0.375, 1.0, 0.4375, 1.0, 0.4375, 1.0, 0.375, 1.0, 0.375, 0.9829, 0.4375, 0.9829, 0.4375, 1.0, 0.375, 1.0, 0.5, 0.75, 0.4375, 0.75, 0.4375, 0.75, 0.5, 0.75, 0.125, 0.7091, 0.125, 0.7091, 0.1256, 0.7484, 0.125, 0.75, 0.125, 0.7091, 0.129, 0.7091, 0.129, 0.7389, 0.1256, 0.7484, 0.1685, 0.75, 0.1685, 0.75, 0.3744, 0.7484, 0.375, 0.75, 0.1685, 0.75, 0.1685, 0.7389, 0.371, 0.7389, 0.3744, 0.7484, 0.375, 0.7091, 0.375, 0.7091, 0.375, 0.625, 0.375, 0.625, 0.375, 0.7091, 0.371, 0.7091, 0.371, 0.625, 0.375, 0.625, 0.125, 0.75, 0.1256, 0.7484, 0.1685, 0.75, 0.1685, 0.75, 0.1256, 0.7484, 0.129, 0.7389, 0.1685, 0.7389, 0.1685, 0.75, 0.125, 0.625, 0.125, 0.625, 0.125, 0.7091, 0.125, 0.7091, 0.125, 0.625, 0.129, 0.625, 0.129, 0.7091, 0.125, 0.7091, 0.375, 0.75, 0.3744, 0.7484, 0.375, 0.7091, 0.375, 0.7091, 0.3744, 0.7484, 0.371, 0.7389, 0.371, 0.7091, 0.375, 0.7091, 0.1685, 0.7091, 0.1685, 0.7393, 0.3711, 0.7393, 0.3711, 0.7091, 0.375, 0.7091, 0.375, 0.6983, 0.375, 0.7091, 0.375, 0.7091, 0.375, 0.7091, 0.1289, 0.7091, 0.125, 0.7091, 0.1256, 0.7484, 0.1289, 0.7393, 0.125, 0.7091, 0.125, 0.7091, 0.125, 0.75, 0.1256, 0.7484, 0.1685, 0.7393, 0.1685, 0.75, 0.3744, 0.7484, 0.3711, 0.7393, 0.1685, 0.75, 0.1685, 0.75, 0.375, 0.75, 0.3744, 0.7484, 0.1289, 0.7393, 0.1256, 0.7484, 0.1685, 0.75, 0.1685, 0.7393, 0.1256, 0.7484, 0.125, 0.75, 0.1685, 0.75, 0.1685, 0.75, 0.1289, 0.625, 0.125, 0.625, 0.125, 0.7091, 0.1289, 0.7091, 0.125, 0.625, 0.125, 0.625, 0.125, 0.7091, 0.125, 0.7091, 0.3711, 0.7393, 0.3744, 0.7484, 0.375, 0.7091, 0.3711, 0.7091, 0.3744, 0.7484, 0.375, 0.75, 0.375, 0.7091, 0.375, 0.7091, 0.1289, 0.625, 0.1289, 0.7091, 0.1685, 0.7091, 0.1685, 0.625, 0.5642, 0.73, 0.5642, 0.74, 0.5642, 0.7396, 0.5642, 0.73, 0.5642, 0.74, 0.5642, 0.75, 0.5642, 0.75, 0.5642, 0.7396, 0.5566, 0.75, 0.5566, 0.75, 0.5602, 0.75, 0.5603, 0.75, 0.5566, 0.75, 0.5567, 0.75, 0.5602, 0.75, 0.5602, 0.75, 0.5567, 0.73, 0.5604, 0.73, 0.5602, 0.7396, 0.5567, 0.74, 0.5604, 0.73, 0.5642, 0.73, 0.5642, 0.7396, 0.5602, 0.7396, 0.5642, 0.7396, 0.5602, 0.75, 0.5602, 0.7396, 0.3828, 0.75, 0.379, 0.75, 0.3791, 0.75, 0.383, 0.75, 0.379, 0.75, 0.375, 0.75, 0.375, 0.75, 0.3791, 0.75, 0.375, 0.73, 0.375, 0.73, 0.375, 0.7395, 0.375, 0.7398, 0.375, 0.73, 0.375, 0.73, 0.375, 0.7395, 0.375, 0.7395, 0.3824, 0.73, 0.3831, 0.7398, 0.3796, 0.7395, 0.379, 0.73, 0.3831, 0.7398, 0.3839, 0.75, 0.3801, 0.75, 0.3796, 0.7395, 0.3791, 0.75, 0.375, 0.7395, 0.3796, 0.7395, 0.5642, 0.9853, 0.617, 0.9853, 0.621, 0.9927, 0.5642, 0.9927, 0.5642, 0.9927, 0.621, 0.9927, 0.6238, 1.0, 0.5642, 1.0, 0.564, 0.009994, 0.6238, 0.009994, 0.625, 0.01999, 0.5642, 0.01999, 0.5642, 0.625, 0.5642, 0.73, 0.5642, 0.73, 0.5642, 0.625, 0.5642, 0.625, 0.5642, 0.73, 0.5604, 0.73, 0.5604, 0.625, 0.5604, 0.625, 0.5604, 0.73, 0.5567, 0.73, 0.5567, 0.625, 0.625, 0.7649, 0.5537, 0.7649, 0.5595, 0.7537, 0.625, 0.7574, 0.625, 0.7574, 0.5595, 0.7537, 0.5636, 0.74, 0.6251, 0.74, 0.6251, 0.74, 0.5636, 0.74, 0.5642, 0.73, 0.625, 0.73, 0.2825, 0.73, 0.375, 0.73, 0.3747, 0.74, 0.2822, 0.74, 0.2822, 0.74, 0.3747, 0.74, 0.3738, 0.75, 0.2825, 0.75, 0.379, 0.8425, 0.379, 0.75, 0.383, 0.75, 0.383, 0.8425, 0.7175, 0.73, 0.875, 0.73, 0.8727, 0.74, 0.7156, 0.74, 0.625, 0.8425, 0.625, 0.9977, 0.621, 0.9927, 0.621, 0.8366, 0.621, 0.8366, 0.621, 0.9927, 0.617, 0.9853, 0.617, 0.8306, 0.383, 0.9853, 0.5642, 0.9853, 0.5642, 0.9927, 0.379, 0.9927, 0.379, 0.9927, 0.5642, 0.9927, 0.564, 1.0, 0.3759, 1.0, 0.3759, 0.009994, 0.564, 0.009994, 0.5642, 0.01999, 0.375, 0.01999, 0.5566, 0.75, 0.3828, 0.75, 0.383, 0.75, 0.5566, 0.75, 0.5566, 0.75, 0.383, 0.75, 0.3831, 0.7398, 0.5567, 0.74, 0.5567, 0.74, 0.3831, 0.7398, 0.3824, 0.73, 0.5567, 0.73, 0.375, 0.73, 0.375, 0.625, 0.375, 0.625, 0.375, 0.73, 0.375, 0.73, 0.375, 0.625, 0.379, 0.625, 0.379, 0.73, 0.379, 0.73, 0.379, 0.625, 0.3824, 0.625, 0.3824, 0.73, 0.5557, 0.75, 0.5566, 0.75, 0.5603, 0.75, 0.5595, 0.7537, 0.5595, 0.7537, 0.5603, 0.75, 0.5642, 0.74, 0.5636, 0.74, 0.5636, 0.74, 0.5642, 0.74, 0.5642, 0.73, 0.5642, 0.73, 0.375, 0.73, 0.375, 0.73, 0.375, 0.7398, 0.375, 0.74, 0.375, 0.74, 0.375, 0.7398, 0.379, 0.75, 0.379, 0.75, 0.379, 0.75, 0.379, 0.75, 0.3828, 0.75, 0.383, 0.75, 0.125, 0.73, 0.2825, 0.73, 0.2822, 0.74, 0.1266, 0.74, 0.1266, 0.74, 0.2822, 0.74, 0.2813, 0.75, 0.1311, 0.75, 0.379, 0.9927, 0.379, 0.8425, 0.383, 0.8425, 0.383, 0.9853, 0.625, 0.73, 0.7175, 0.73, 0.7151, 0.74, 0.6268, 0.74, 0.625, 0.7518, 0.625, 0.8401, 0.625, 0.8339, 0.625, 0.7586, 0.625, 0.7586, 0.625, 0.8339, 0.625, 0.8256, 0.625, 0.767, 0.625, 0.8301, 0.625, 0.8256, 0.625, 0.8339, 0.625, 0.8362, 0.7175, 0.75, 0.7175, 0.75, 0.7175, 0.74, 0.7175, 0.74, 0.7175, 0.74, 0.7175, 0.74, 0.7175, 0.73, 0.7175, 0.73, 0.625, 0.767, 0.625, 0.7649, 0.625, 0.7574, 0.625, 0.7586, 0.625, 0.7586, 0.625, 0.7574, 0.6251, 0.74, 0.625, 0.74, 0.625, 0.74, 0.6251, 0.74, 0.625, 0.73, 0.625, 0.73, 0.125, 0.625, 0.2825, 0.625, 0.2825, 0.73, 0.125, 0.73, 0.5744, 0.9939, 0.5917, 0.9945, 0.5888, 1.0, 0.5744, 1.0, 0.5744, 0.0, 0.5888, 0.0, 0.5888, 0.01291, 0.5744, 0.01291, 0.5888, 0.01291, 0.5888, 0.01291, 0.5888, 0.0, 0.5888, 0.0, 0.5888, 1.0, 0.5888, 1.0, 0.5921, 1.0, 0.5938, 1.0, 0.5888, 0.01291, 0.5888, 0.01291, 0.5888, 0.0, 0.5888, 0.0, 0.5888, 1.0, 0.5888, 1.0, 0.5939, 1.0, 0.5916, 1.0, 0.5888, 0.01291, 0.5888, 0.01291, 0.5888, 0.0, 0.5888, 0.0, 0.5888, 1.0, 0.5888, 1.0, 0.5938, 1.0, 0.5939, 1.0, 0.56, 0.01291, 0.56, 0.01291, 0.56, 0.0, 0.56, 0.0, 0.56, 1.0, 0.56, 1.0, 0.5428, 1.0, 0.5589, 1.0, 0.56, 0.01291, 0.56, 0.01291, 0.56, 0.0, 0.56, 0.0, 0.56, 1.0, 0.56, 1.0, 0.543, 1.0, 0.5429, 1.0, 0.56, 0.01291, 0.56, 0.01291, 0.56, 0.0, 0.56, 0.0, 0.56, 1.0, 0.56, 1.0, 0.5429, 1.0, 0.5428, 1.0, 0.5822, 0.01291, 0.5888, 0.01291, 0.5887, 0.0, 0.5822, 0.0, 0.5822, 1.0, 0.5887, 1.0, 0.589, 1.0, 0.5822, 1.0, 0.56, 0.01291, 0.5636, 0.01291, 0.5636, 0.0, 0.56, 0.0, 0.56, 1.0, 0.5636, 1.0, 0.5636, 1.0, 0.5578, 1.0, 0.5636, 0.01291, 0.5822, 0.01291, 0.5822, 0.0, 0.5636, 0.0, 0.5636, 1.0, 0.5822, 1.0, 0.5822, 1.0, 0.5636, 1.0, 0.5593, 0.994, 0.5744, 0.9939, 0.5744, 1.0, 0.56, 1.0, 0.56, 0.0, 0.5744, 0.0, 0.5744, 0.01291, 0.56, 0.01291, 0.5889, 0.7589, 0.6124, 0.7576, 0.6069, 1.0, 0.5917, 0.9966, 0.4046, 0.7523, 0.4046, 0.7507, 0.4059, 0.75, 0.4046, 0.7507, 0.4046, 0.75, 0.4059, 0.75, 0.4046, 0.7523, 0.3763, 0.7523, 0.3752, 0.75, 0.4045, 0.75, 0.4045, 0.75, 0.3752, 0.75, 0.375, 0.745, 0.4046, 0.745, 0.125, 0.745, 0.375, 0.745, 0.3746, 0.75, 0.1258, 0.75, 0.375, 0.9992, 0.375, 0.7504, 0.3763, 0.7523, 0.3763, 0.9979, 0.3763, 0.9979, 0.4046, 0.9979, 0.4046, 1.0, 0.3755, 1.0, 0.3755, 0.0, 0.4046, 0.0, 0.4046, 0.005001, 0.375, 0.005001, 0.4046, 0.9979, 0.5174, 0.9977, 0.5169, 1.0, 0.4046, 1.0, 0.4046, 0.0, 0.5169, 0.0, 0.5169, 0.005001, 0.4046, 0.005001, 0.5888, 0.005001, 0.5888, 0.005001, 0.5888, 0.0, 0.5888, 0.0, 0.5888, 1.0, 0.5888, 1.0, 0.5898, 1.0, 0.5922, 1.0, 0.5888, 0.005001, 0.5888, 0.005001, 0.5888, 0.0, 0.5888, 0.0, 0.5888, 1.0, 0.5888, 1.0, 0.5922, 1.0, 0.5965, 1.0, 0.5169, 0.005001, 0.5169, 0.005001, 0.5169, 0.0, 0.5169, 0.0, 0.5169, 1.0, 0.5169, 1.0, 0.5178, 1.0, 0.5232, 1.0, 0.5169, 0.005001, 0.5169, 0.005001, 0.5169, 0.0, 0.5169, 0.0, 0.5169, 1.0, 0.5169, 1.0, 0.5232, 1.0, 0.5232, 1.0, 0.5169, 0.005001, 0.5169, 0.005001, 0.5169, 0.0, 0.5169, 0.0, 0.5169, 1.0, 0.5169, 1.0, 0.5232, 1.0, 0.5232, 1.0, 0.5249, 1.0, 0.559, 1.0, 0.56, 1.0, 0.5197, 1.0, 0.5197, 0.0, 0.56, 0.0, 0.56, 0.005001, 0.5301, 0.005001, 0.5197, 8.777e-05, 0.5169, 1.0, 0.5169, 1.0, 0.5232, 1.0, 0.5249, 1.0, 0.5636, 0.005001, 0.56, 0.005001, 0.56, 0.0, 0.5636, 0.0, 0.5636, 1.0, 0.56, 1.0, 0.5598, 1.0, 0.5636, 1.0, 0.5888, 0.005001, 0.5822, 0.005001, 0.5822, 0.0, 0.5887, 0.0, 0.5887, 1.0, 0.5822, 1.0, 0.5822, 1.0, 0.5887, 1.0, 0.5822, 0.005001, 0.5636, 0.005001, 0.5636, 0.0, 0.5822, 0.0, 0.5822, 1.0, 0.5636, 1.0, 0.5636, 1.0, 0.5822, 1.0, 0.5964, 0.0, 0.5964, 0.125, 0.5888, 0.125, 0.5888, 0.001465, 0.5888, 0.001465, 0.5888, 0.125, 0.5888, 0.125, 0.5888, 0.005001, 0.5888, 0.005001, 0.5888, 0.005001, 0.5888, 0.0, 0.5888, 0.0, 0.5888, 1.0, 0.5888, 1.0, 0.5965, 1.0, 0.5964, 1.0, 0.375, 0.625, 0.4046, 0.625, 0.4046, 0.745, 0.375, 0.745, 0.5301, 0.005001, 0.5215, 0.005001, 0.5169, 8.777e-05, 0.5215, 0.005001, 0.5196, 0.005001, 0.5169, 8.777e-05, 0.5301, 0.005001, 0.5301, 0.125, 0.5169, 0.125, 0.5169, 0.005001, 0.5169, 0.005001, 0.5169, 0.125, 0.5169, 0.125, 0.5169, 0.005001, 0.5301, 0.005001, 0.56, 0.005001, 0.56, 0.125, 0.5301, 0.125, 0.5169, 0.7309, 0.5172, 0.7444, 0.5122, 0.75, 0.5172, 0.7444, 0.5179, 0.75, 0.5122, 0.75, 0.6152, 0.7309, 0.616, 0.7309, 0.6159, 0.7473, 0.6152, 0.75, 0.6167, 0.7309, 0.6167, 0.75, 0.6159, 0.7473, 0.616, 0.7309, 0.6249, 0.8202, 0.6152, 0.75, 0.6159, 0.7473, 0.6252, 0.8166, 0.6169, 0.7309, 0.6176, 0.7309, 0.6176, 0.7473, 0.6169, 0.75, 0.6183, 0.7309, 0.6183, 0.75, 0.6176, 0.7473, 0.6176, 0.7309, 0.617, 0.7554, 0.6169, 0.75, 0.6176, 0.7473, 0.6177, 0.7553, 0.6124, 0.7576, 0.5889, 0.7589, 0.5886, 0.75, 0.6069, 0.75, 0.6069, 0.75, 0.5886, 0.75, 0.5888, 0.7309, 0.6069, 0.7309, 0.5599, 0.7593, 0.5169, 0.7591, 0.5172, 0.75, 0.56, 0.75, 0.56, 0.75, 0.5172, 0.75, 0.5169, 0.7309, 0.56, 0.7309, 0.5744, 0.7594, 0.5599, 0.7593, 0.56, 0.75, 0.5743, 0.75, 0.5743, 0.75, 0.56, 0.75, 0.56, 0.7309, 0.5744, 0.7309, 0.5889, 0.7588, 0.5744, 0.7594, 0.5743, 0.75, 0.5886, 0.75, 0.5886, 0.75, 0.5743, 0.75, 0.5744, 0.7309, 0.5888, 0.7309, 0.6249, 0.8202, 0.6166, 0.8212, 0.6069, 0.75, 0.6152, 0.75, 0.6152, 0.75, 0.6069, 0.75, 0.6069, 0.7309, 0.6152, 0.7309, 0.617, 0.7554, 0.6166, 0.7554, 0.6167, 0.75, 0.6169, 0.75, 0.6169, 0.75, 0.6167, 0.75, 0.6167, 0.7309, 0.6169, 0.7309, 0.6167, 0.625, 0.6167, 0.7309, 0.616, 0.7309, 0.616, 0.625, 0.616, 0.625, 0.616, 0.7309, 0.6152, 0.7309, 0.6152, 0.625, 0.625, 0.8001, 0.6134, 0.788, 0.6183, 0.75, 0.6299, 0.7481, 0.6299, 0.7481, 0.6183, 0.75, 0.6183, 0.7309, 0.625, 0.7309, 0.6183, 0.625, 0.6183, 0.7309, 0.6176, 0.7309, 0.6176, 0.625, 0.6176, 0.625, 0.6176, 0.7309, 0.6169, 0.7309, 0.6169, 0.625, 0.6134, 0.788, 0.625, 0.8001, 0.625, 1.0, 0.6176, 1.0, 0.6853, 0.625, 0.695, 0.625, 0.695, 0.7326, 0.6936, 0.7352, 0.6853, 0.6412, 0.5787, 0.8103, 0.5979, 0.8103, 0.6184, 0.8176, 0.6138, 0.8176, 0.5979, 0.8103, 0.6126, 0.8103, 0.6224, 0.8179, 0.6184, 0.8176, 0.6126, 0.8103, 0.6218, 0.8103, 0.6245, 0.8183, 0.6224, 0.8179, 0.6218, 0.8103, 0.625, 0.8103, 0.625, 0.8186, 0.6245, 0.8183, 0.842, 0.625, 0.8478, 0.625, 0.8478, 0.7326, 0.842, 0.7326, 0.6323, 0.6412, 0.6853, 0.6412, 0.6853, 0.6693, 0.6323, 0.6693, 0.6323, 0.6693, 0.6853, 0.6693, 0.6853, 0.6956, 0.6323, 0.6956, 0.6323, 0.6956, 0.6853, 0.6956, 0.6853, 0.75, 0.6323, 0.75, 0.625, 0.7573, 0.625, 0.8103, 0.5787, 0.8103, 0.5787, 0.7573, 0.5787, 0.7573, 0.5787, 0.8103, 0.5564, 0.8103, 0.5564, 0.7573, 0.5564, 0.7573, 0.5564, 0.8103, 0.5325, 0.8103, 0.5325, 0.7573, 0.6323, 0.625, 0.6853, 0.625, 0.6853, 0.6412, 0.6323, 0.6412, 0.625, 0.82, 0.6228, 0.82, 0.6166, 0.82, 0.6082, 0.82, 0.6121, 0.82, 0.6142, 0.82, 0.6181, 0.82, 0.6231, 0.82, 0.625, 0.82, 0.625, 0.82, 0.625, 0.82, 0.151, 0.75, 0.1516, 0.75, 0.1522, 0.75, 0.1516, 0.75, 0.1522, 0.7413, 0.1522, 0.75, 0.1522, 0.7413, 0.1522, 0.7326, 0.1522, 0.75, 0.375, 0.9972, 0.6095, 0.9972, 0.6172, 0.9986, 0.375, 0.9986, 0.375, 0.9986, 0.6172, 0.9986, 0.6229, 1.0, 0.375, 1.0, 0.375, 1.0, 0.375, 1.0, 0.375, 0.9986, 0.375, 0.9986, 0.375, 0.9986, 0.375, 0.9986, 0.375, 0.9971, 0.375, 0.9972, 0.375, 0.00879, 0.375, 0.01743, 0.375, 0.01743, 0.375, 0.008713, 0.375, 0.008713, 0.625, 0.9728, 0.625, 0.9996, 0.6172, 0.9986, 0.6172, 0.9728, 0.6172, 0.9728, 0.6172, 0.9986, 0.6095, 0.9972, 0.6095, 0.9728, 0.695, 0.7326, 0.842, 0.7326, 0.842, 0.7413, 0.695, 0.7413, 0.625, 0.82, 0.625, 0.967, 0.6166, 0.967, 0.6166, 0.82, 0.6166, 0.82, 0.6166, 0.967, 0.6082, 0.967, 0.6082, 0.82, 0.842, 0.7326, 0.8478, 0.7326, 0.8476, 0.7413, 0.8418, 0.7413, 0.625, 0.967, 0.625, 0.9726, 0.6172, 0.9728, 0.6166, 0.967, 0.6166, 0.967, 0.6172, 0.9728, 0.6095, 0.9728, 0.6082, 0.967, 0.125, 0.7326, 0.1522, 0.7326, 0.1521, 0.7413, 0.1252, 0.7413, 0.1252, 0.7413, 0.1521, 0.7413, 0.1516, 0.75, 0.1258, 0.75, 0.375, 0.9986, 0.375, 0.9728, 0.375, 0.9728, 0.375, 0.9971, 0.8478, 0.625, 0.8726, 0.625, 0.8726, 0.7326, 0.8478, 0.7326, 0.8726, 0.7326, 0.8738, 0.7326, 0.8746, 0.7326, 0.8738, 0.7326, 0.8747, 0.7326, 0.8746, 0.7326, 0.8747, 0.7326, 0.875, 0.7326, 0.8746, 0.7326, 0.8726, 0.7326, 0.8726, 0.625, 0.8738, 0.625, 0.8738, 0.7326, 0.8738, 0.7326, 0.8738, 0.625, 0.875, 0.625, 0.875, 0.7326, 0.6183, 0.01743, 0.6183, 0.125, 0.6115, 0.125, 0.6115, 0.01743, 0.375, 0.008713, 0.6229, 0.008713, 0.6229, 0.008787, 0.6115, 0.01743, 0.387, 0.01743, 0.375, 0.00879, 0.387, 0.01743, 0.3796, 0.01743, 0.375, 0.00879, 0.3796, 0.01743, 0.3712, 0.01743, 0.375, 0.00879, 0.3712, 0.01743, 0.3642, 0.01743, 0.375, 0.00879, 0.375, 0.125, 0.375, 0.01743, 0.375, 0.01743, 0.375, 0.125, 0.375, 0.125, 0.375, 0.01743, 0.3796, 0.01743, 0.3796, 0.125, 0.3796, 0.125, 0.3796, 0.01743, 0.387, 0.01743, 0.387, 0.125, 0.375, 0.01743, 0.375, 0.125, 0.375, 0.125, 0.375, 0.01743, 0.75, 0.5, 0.75, 1.0, 0.6875, 1.0, 0.6875, 0.5, 0.6875, 0.5, 0.6875, 1.0, 0.625, 1.0, 0.625, 0.5, 0.625, 0.5, 0.625, 1.0, 0.5625, 1.0, 0.5625, 0.5, 0.5625, 0.5, 0.5625, 1.0, 0.5, 1.0, 0.5, 0.5, 0.5, 0.5, 0.5, 1.0, 0.4375, 1.0, 0.4375, 0.5, 0.4375, 0.5, 0.4375, 1.0, 0.375, 1.0, 0.375, 0.5, 0.375, 0.5, 0.375, 1.0, 0.3125, 1.0, 0.3125, 0.5, 0.3125, 0.5, 0.3125, 1.0, 0.25, 1.0, 0.25, 0.5, 0.3125, 0.5, 0.25, 0.5, 0.25, 0.5, 0.3125, 0.5, 0.75, 0.5, 0.6875, 0.5, 0.6875, 0.5, 0.75, 0.5, 0.4375, 0.5, 0.375, 0.5, 0.375, 0.5, 0.4375, 0.5, 0.5625, 0.5, 0.5, 0.5, 0.5, 0.5, 0.5625, 0.5, 0.6875, 0.5, 0.625, 0.5, 0.625, 0.5, 0.6875, 0.5, 0.375, 0.5, 0.3125, 0.5, 0.3125, 0.5, 0.375, 0.5, 0.5, 0.5, 0.4375, 0.5, 0.4375, 0.5, 0.5, 0.5, 0.625, 0.5, 0.5625, 0.5, 0.5625, 0.5, 0.625, 0.5, 0.51, 0.25, 0.99, 0.25, 0.9717, 0.1582, 0.9197, 0.08029, 0.8418, 0.02827, 0.75, 0.01, 0.6582, 0.02827, 0.5803, 0.08029, 0.5283, 0.1582, 0.4375, 0.5, 0.375, 0.5, 0.375, 0.5, 0.4375, 0.5, 0.375, 0.5, 0.3125, 0.5, 0.3125, 0.5, 0.375, 0.5, 0.3125, 0.5, 0.25, 0.5, 0.25, 0.5, 0.3125, 0.5, 0.75, 0.5, 0.6875, 0.5, 0.6875, 0.5, 0.75, 0.5, 0.6875, 0.5, 0.625, 0.5, 0.625, 0.5, 0.6875, 0.5, 0.625, 0.5, 0.5625, 0.5, 0.5625, 0.5, 0.625, 0.5, 0.5625, 0.5, 0.5, 0.5, 0.5, 0.5, 0.5625, 0.5, 0.5, 0.5, 0.4375, 0.5, 0.4375, 0.5, 0.5, 0.5, 0.6048, 0.75, 0.6011, 0.75, 0.6131, 0.75, 0.6149, 0.75, 0.6149, 0.75, 0.6131, 0.75, 0.625, 0.7374, 0.625, 0.7373, 0.625, 0.7373, 0.625, 0.7374, 0.625, 0.7248, 0.625, 0.7246, 0.8579, 0.7244, 0.875, 0.7207, 0.875, 0.7354, 0.8579, 0.7372, 0.625, 0.9882, 0.625, 1.0, 0.615, 1.001, 0.615, 0.9843, 0.615, 0.9843, 0.615, 1.001, 0.605, 1.0, 0.605, 0.9829, 0.625, 0.7249, 0.625, 0.7248, 0.625, 0.7374, 0.625, 0.7374, 0.625, 0.7374, 0.625, 0.7374, 0.6131, 0.75, 0.6123, 0.75, 0.6123, 0.75, 0.6131, 0.75, 0.6011, 0.75, 0.5995, 0.75, 0.5543, 0.75, 0.5, 0.75, 0.5, 0.75, 0.5817, 0.75, 0.5817, 0.75, 0.5, 0.75, 0.5, 0.7375, 0.6231, 0.7375, 0.6231, 0.7375, 0.5, 0.7375, 0.5, 0.725, 0.625, 0.725, 0.4375, 0.75, 0.375, 0.75, 0.375, 0.7489, 0.4375, 0.75, 0.4375, 0.75, 0.375, 0.7489, 0.375, 0.7375, 0.4375, 0.7375, 0.4375, 0.7375, 0.375, 0.7375, 0.375, 0.7251, 0.4375, 0.7251, 0.625, 0.725, 0.625, 0.7249, 0.625, 0.7374, 0.6231, 0.7375, 0.6231, 0.7375, 0.625, 0.7374, 0.6123, 0.75, 0.5817, 0.75, 0.5817, 0.75, 0.6123, 0.75, 0.5995, 0.75, 0.5543, 0.75, 0.625, 0.7246, 0.8579, 0.7244, 0.8579, 0.7372, 0.625, 0.7373, 0.625, 0.75, 0.625, 0.9829, 0.615, 0.9829, 0.6149, 0.75, 0.6149, 0.75, 0.615, 0.9829, 0.605, 0.9829, 0.6048, 0.75, 0.5, 0.75, 0.4375, 0.75, 0.4375, 0.75, 0.5, 0.75, 0.5, 0.75, 0.4375, 0.75, 0.4375, 0.7375, 0.5, 0.7375, 0.5, 0.7375, 0.4375, 0.7375, 0.4375, 0.7251, 0.5, 0.725, 0.5, 0.0, 0.605, 0.0, 0.615, 0.003925, 0.6223, 0.01465, 0.625, 0.02929, 0.625, 0.125, 0.5, 0.125, 0.375, 0.9719, 0.5896, 0.9719, 0.617, 1.0, 0.375, 1.0, 0.375, 0.0, 0.617, 0.0, 0.625, 0.01665, 0.375, 0.01665, 0.5949, 0.7781, 0.375, 0.7781, 0.3723, 0.7484, 0.6162, 0.75, 0.6162, 0.75, 0.3723, 0.7484, 0.375, 0.7333, 0.625, 0.7333, 0.7033, 0.7333, 0.875, 0.7333, 0.8691, 0.75, 0.7056, 0.75, 0.625, 0.8306, 0.625, 0.9941, 0.5896, 0.9719, 0.5949, 0.8283, 0.8477, 0.6753, 0.8477, 0.625, 0.875, 0.625, 0.875, 0.6753, 0.625, 0.07466, 0.625, 0.125, 0.55, 0.125, 0.5493, 0.07466, 0.6531, 0.6753, 0.6531, 0.6893, 0.6291, 0.6969, 0.625, 0.6753, 0.625, 0.6753, 0.6291, 0.6969, 0.5905, 0.7106, 0.5718, 0.6753, 0.7033, 0.7107, 0.625, 0.7106, 0.6291, 0.6969, 0.7043, 0.6976, 0.7043, 0.6976, 0.6291, 0.6969, 0.6531, 0.6893, 0.7033, 0.6893, 0.8477, 0.6893, 0.8477, 0.6753, 0.875, 0.6753, 0.875, 0.6967, 0.625, 0.05328, 0.625, 0.07466, 0.5493, 0.07466, 0.5827, 0.03944, 0.6531, 0.625, 0.6531, 0.6753, 0.625, 0.6753, 0.625, 0.625, 0.625, 0.625, 0.625, 0.6753, 0.5718, 0.6753, 0.5723, 0.625, 0.625, 0.7333, 0.7033, 0.7333, 0.7033, 0.75, 0.6332, 0.75, 0.625, 0.7582, 0.625, 0.8283, 0.5949, 0.8283, 0.5949, 0.7781, 0.875, 0.7106, 0.7033, 0.7107, 0.7043, 0.6976, 0.869, 0.6976, 0.869, 0.6976, 0.7043, 0.6976, 0.7033, 0.6893, 0.8477, 0.6893, 0.125, 0.6976, 0.2967, 0.6976, 0.2967, 0.75, 0.1531, 0.75, 0.1332, 0.7451, 0.125, 0.7333, 0.6692, 0.6753, 0.593, 0.6753, 0.6219, 0.6723, 0.7016, 0.6753, 0.7016, 0.6753, 0.6219, 0.6723, 0.625, 0.6445, 0.7033, 0.6445, 0.625, 0.1055, 0.375, 0.1055, 0.375, 0.07466, 0.6189, 0.07466, 0.6127, 0.08937, 0.125, 0.6753, 0.163, 0.6753, 0.603, 0.2417, 0.603, 0.2417, 0.6692, 0.6753, 0.7033, 0.6753, 0.6301, 0.1136, 0.8639, 0.6753, 0.7033, 0.6753, 0.7033, 0.6445, 0.875, 0.6445, 0.7033, 0.625, 0.875, 0.625, 0.875, 0.6445, 0.7033, 0.6445, 0.5379, 0.0, 0.5502, 0.0, 0.5625, 0.08016, 0.5502, 0.0, 0.5625, 0.0, 0.5625, 0.08016, 0.5625, 0.0, 0.5625, 0.0, 0.5625, 0.08016, 0.5625, 0.0, 0.5625, 0.0, 0.5625, 0.08016, 0.587, 0.75, 0.5871, 1.0, 0.5748, 1.0, 0.5763, 0.7517, 0.5763, 0.7517, 0.5748, 1.0, 0.5625, 1.0, 0.5625, 0.7561, 0.5625, 0.7561, 0.5625, 1.0, 0.5502, 1.0, 0.5487, 0.7517, 0.5487, 0.7517, 0.5502, 1.0, 0.5379, 1.0, 0.538, 0.75, 0.5869, 0.625, 0.587, 0.75, 0.5763, 0.7517, 0.5768, 0.625, 0.5768, 0.625, 0.5763, 0.7517, 0.5625, 0.7561, 0.5625, 0.625, 0.5625, 0.625, 0.5625, 0.7561, 0.5487, 0.7517, 0.5482, 0.625, 0.5482, 0.625, 0.5487, 0.7517, 0.538, 0.75, 0.5381, 0.625, 0.587, 0.75, 0.6179, 0.75, 0.6179, 1.0, 0.5871, 1.0, 0.6384, 0.625, 0.6384, 0.7267, 0.625, 0.7432, 0.625, 0.625, 0.625, 0.625, 0.625, 0.7432, 0.6179, 0.75, 0.6179, 0.625, 0.6384, 0.7267, 0.875, 0.7267, 0.875, 0.75, 0.6267, 0.75, 0.625, 0.7517, 0.625, 1.0, 0.6179, 1.0, 0.6179, 0.75, 0.6384, 0.625, 0.875, 0.625, 0.875, 0.7267, 0.6384, 0.7267, 0.625, 0.625, 0.6323, 0.625, 0.6323, 0.6412, 0.625, 0.6412, 0.5564, 0.75, 0.5564, 0.7573, 0.5325, 0.7573, 0.5325, 0.75, 0.5787, 0.75, 0.5787, 0.7573, 0.5564, 0.7573, 0.5564, 0.75, 0.625, 0.75, 0.625, 0.7573, 0.5787, 0.7573, 0.5787, 0.75, 0.625, 0.6956, 0.6323, 0.6956, 0.6323, 0.75, 0.625, 0.75, 0.625, 0.6693, 0.6323, 0.6693, 0.6323, 0.6956, 0.625, 0.6956, 0.625, 0.6412, 0.6323, 0.6412, 0.6323, 0.6693, 0.625, 0.6693, 0.3147, 0.625, 0.3677, 0.625, 0.3677, 0.75, 0.3147, 0.75, 0.375, 0.75, 0.5325, 0.75, 0.5325, 0.7573, 0.375, 0.7573, 0.375, 0.75, 0.375, 0.7573, 0.375, 0.7573, 0.375, 0.75])
me_cube.materials.append(mat_silver)
me_cube.materials.append(mat_black)
me_cube.use_remesh_preserve_volume = False
me_cube.use_remesh_preserve_attributes = False
me_cube.use_mirror_vertex_groups = False
me_cube.update()

# ---- objects
ob_cube = bpy.data.objects.new('Cube', me_cube)
ob_empty = bpy.data.objects.new('Empty', None)

# ---- transforms, parenting, visibility, modifiers, constraints
ob_cube.location = (0.0, 0.0, 0.0)
ob_cube.lock_rotations_4d = False
ob_cube.empty_display_type = 'ARROWS'
ob_cube.lineart.crease_threshold = 0.0
_m = ob_cube.modifiers.new('Mirror', 'MIRROR')
_m.use_axis = (False, True, False)
_m.use_clip = True
ob_empty.location = (-0.5305, 2.0, -0.2297)
ob_empty.rotation_euler = (1.571, -0.0, -0.0)
ob_empty.scale = (0.6511, 0.6511, 0.6511)
ob_empty.empty_display_type = 'IMAGE'
ob_empty.empty_display_size = 5.0
ob_empty.empty_image_depth = 'BACK'
ob_empty.lineart.crease_threshold = 0.0

# ---- collection membership
col_collection.objects.link(ob_cube)
col_collection.objects.link(ob_empty)

# ---- scene / render settings (as saved in the file)
scene.frame_start = 1; scene.frame_end = 250; scene.frame_set(1)
scene.render.engine = 'BLENDER_EEVEE_NEXT'
scene.cycles.use_denoising = False
scene.cycles.samples = 128
scene.cycles.sampling_pattern = 'TABULATED_SOBOL'
scene.cycles.use_adaptive_sampling = False
scene.cycles.use_light_tree = False
scene.view_settings.view_transform = 'Filmic'
bpy.context.view_layer.update()

# ---- added for rendering (the .blend has no active camera and no usable light): camera, sun
cam_auto = bpy.data.cameras.new('AutoCamera')
cam_auto.lens = 50.0
cam_auto.sensor_width = 36.0
cam_auto.clip_end = 1000.0
ob_auto_camera = bpy.data.objects.new('AutoCamera', cam_auto)
scene.collection.objects.link(ob_auto_camera)
ob_auto_camera.location = (1.35041, -2.19555, 1.56971)
ob_auto_camera.rotation_euler = (1.09748, -7.21219e-08, 0.694738)
scene.camera = ob_auto_camera
light_auto_sun = bpy.data.lights.new('AutoSun', 'SUN')
light_auto_sun.energy = 3.0
light_auto_sun.angle = 0.0523599
ob_auto_sun = bpy.data.objects.new('AutoSun', light_auto_sun)
scene.collection.objects.link(ob_auto_sun)
ob_auto_sun.rotation_euler = (0.872665, 0.174533, 0.523599)
bpy.context.view_layer.update()
